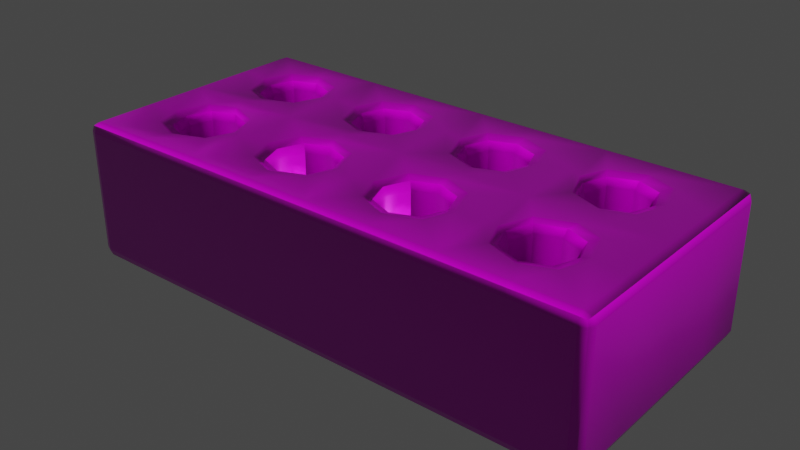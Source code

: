 # Source: Red_Holey_Brick.blend  (saved by Blender 3.1.7; exported with 4.5.12 LTS)
import bpy
from mathutils import Matrix  # noqa: F401  (used for matrix-valued properties, if any)

bpy.ops.wm.read_factory_settings(use_empty=True)
scene = bpy.context.scene
scene.name = 'Scene'

# ---- collections
col_collection = bpy.data.collections.new('Collection'); scene.collection.children.link(col_collection)

# ---- images (referenced by path relative to the original .blend; pixels are not part of the script)
import os
ASSET_DIR = os.environ.get("B2B_ASSET_DIR", "")  # directory of the original .blend (textures are referenced by path, not embedded)
HERE = os.path.dirname(os.path.abspath(__file__))  # packed textures are extracted next to this script under _unpacked/

def load_image(name, relpath, width, height, colorspace="sRGB"):
    """Load a texture the original file referenced (path relative to the .blend, or extracted next to this script)."""
    p = next((c for c in (os.path.join(HERE, relpath), os.path.join(ASSET_DIR, relpath)) if relpath and os.path.exists(c)), "")
    if p:
        img = bpy.data.images.load(p, check_existing=True)
        img.name = name
    else:  # same state as the original file: an image datablock whose file is absent (Cycles renders it pink)
        img = bpy.data.images.new(name, width, height)
        img.source = "FILE"
        img.filepath = "//" + (relpath or name)
    img.colorspace_settings.name = colorspace
    return img
img_red_holey_brick_metallic_png = load_image('Red_Holey_Brick_Metallic.png', 'Textures/Red_Holey_Brick_Metallic.png', 1024, 1024, 'sRGB')
img_red_holey_brick_normal_png = load_image('Red_Holey_Brick_Normal.png', 'Textures/Red_Holey_Brick_Normal.png', 1024, 1024, 'sRGB')
img_red_holey_brick_base_color_png = load_image('Red_Holey_Brick_Base_Color.png', 'Textures/Red_Holey_Brick_Base_Color.png', 1024, 1024, 'sRGB')
img_red_holey_brick_ao_png = load_image('Red_Holey_Brick_AO.png', 'Textures/Red_Holey_Brick_AO.png', 1024, 1024, 'sRGB')
img_red_holey_brick_roughness_png = load_image('Red_Holey_Brick_Roughness.png', 'Textures/Red_Holey_Brick_Roughness.png', 1024, 1024, 'sRGB')

# ---- materials (node trees are filled in below, after node groups)
mat_holey_clay_brick = bpy.data.materials.new('Holey_Clay_Brick')

# ---- material node trees
mat_holey_clay_brick.use_nodes = True; mat_holey_clay_brick.node_tree.nodes.clear()
_N = mat_holey_clay_brick.node_tree.nodes; _L = mat_holey_clay_brick.node_tree.links
n0 = _N.new('ShaderNodeBsdfPrincipled'); n0.name = 'Principled BSDF'; n0.location = (10, 300)
n0.distribution = 'GGX'
n0.subsurface_method = 'RANDOM_WALK_SKIN'
n0.inputs[3].default_value = 1.45
n0.inputs[27].default_value = (0.0, 0.0, 0.0, 1.0)
n0.inputs[28].default_value = 1.0
n1 = _N.new('ShaderNodeOutputMaterial'); n1.name = 'Material Output'; n1.location = (300, 300)
n2 = _N.new('ShaderNodeTexImage'); n2.name = 'Image Texture.002'; n2.location = (-647, -38)
n2.image = img_red_holey_brick_metallic_png
n3 = _N.new('ShaderNodeTexImage'); n3.name = 'Image Texture.004'; n3.location = (-377, -505)
n3.image = img_red_holey_brick_normal_png
n4 = _N.new('ShaderNodeNormalMap'); n4.name = 'Normal Map'; n4.location = (-177, -299)
n4.uv_map = 'UVMap'
n5 = _N.new('ShaderNodeMix'); n5.name = 'Mix'; n5.location = (-186, 317)
n5.data_type = 'RGBA'
n5.blend_type = 'MULTIPLY'
n6 = _N.new('ShaderNodeTexImage'); n6.name = 'Image Texture'; n6.location = (-652, 479)
n6.image = img_red_holey_brick_base_color_png
n7 = _N.new('ShaderNodeTexImage'); n7.name = 'Image Texture.001'; n7.location = (-652, 221)
n7.image = img_red_holey_brick_ao_png
n8 = _N.new('ShaderNodeTexImage'); n8.name = 'Image Texture.003'; n8.location = (-645, -316)
n8.image = img_red_holey_brick_roughness_png
_L.new(n0.outputs[0], n1.inputs[0])
_L.new(n3.outputs[0], n4.inputs[1])
_L.new(n4.outputs[0], n0.inputs[5])
_L.new(n8.outputs[0], n0.inputs[2])
_L.new(n2.outputs[0], n0.inputs[1])
_L.new(n7.outputs[0], n5.inputs[7])
_L.new(n6.outputs[0], n5.inputs[6])
_L.new(n5.outputs[2], n0.inputs[0])
n1.is_active_output = True

# ---- world
world_world = bpy.data.worlds.new('World'); scene.world = world_world
world_world.use_nodes = True; world_world.node_tree.nodes.clear()
_N = world_world.node_tree.nodes; _L = world_world.node_tree.links
n0 = _N.new('ShaderNodeOutputWorld'); n0.name = 'World Output'; n0.location = (300, 300)
n1 = _N.new('ShaderNodeBackground'); n1.name = 'Background'; n1.location = (10, 300)
n1.inputs[0].default_value = (0.05088, 0.05088, 0.05088, 1.0)
_L.new(n1.outputs[0], n0.inputs[0])
n0.is_active_output = True
world_world.color = (0.05088, 0.05088, 0.05088)
world_world.use_sun_shadow = False
world_world.sun_shadow_jitter_overblur = 0.0

# ---- meshes
me_cube_002 = bpy.data.meshes.new('Cube.002')
me_cube_002.from_pydata([(0.0, 0.0, 0.0325), (0.0, 0.0, -0.0325), (0.0625, 0.0, 0.0325), (0.0625, 0.0, -0.0325), (-0.0625, 0.0, -0.0325), (-0.0625, 0.0, 0.0325), (0.0, -0.03, 0.0325), (0.0, -0.03, -0.0325), (0.0625, -0.03, 0.0325), (0.0625, -0.03, -0.0325), (-0.0625, -0.03, -0.0325), (-0.0625, -0.03, 0.0325), (0.0, 0.03, 0.0325), (0.0, 0.03, -0.0325), (0.0625, 0.03, -0.0325), (0.0625, 0.03, 0.0325), (-0.0625, 0.03, 0.0325), (-0.0625, 0.03, -0.0325), (-0.09375, 0.0, -0.0325), (-0.09375, 0.0, 0.0325), (-0.03125, 0.0, 0.0325), (-0.03125, 0.0, -0.0325), (0.03125, 0.0, -0.0325), (0.03125, 0.0, 0.0325), (0.09375, 0.0, 0.0325), (0.09375, 0.0, -0.0325), (-0.1204, -0.05619, -0.0325), (-0.1207, -0.06, -0.02824), (-0.125, -0.05574, -0.02824), (-0.1205, -0.05888, -0.03126), (-0.1231, -0.05829, -0.0307), (-0.1238, -0.05875, -0.02824), (-0.1236, -0.05595, -0.03124), (-0.125, -0.05574, 0.02824), (-0.1207, -0.06, 0.02824), (-0.1204, -0.05619, 0.0325), (-0.1238, -0.05875, 0.02824), (-0.1231, -0.05829, 0.0307), (-0.1205, -0.05888, 0.03126), (-0.1236, -0.05595, 0.03124), (-0.125, 0.05574, -0.02824), (-0.1207, 0.06, -0.02824), (-0.1204, 0.05619, -0.0325), (-0.1238, 0.05875, -0.02824), (-0.1231, 0.05829, -0.0307), (-0.1205, 0.05888, -0.03126), (-0.1236, 0.05595, -0.03124), (-0.1204, 0.05619, 0.0325), (-0.1207, 0.06, 0.02824), (-0.125, 0.05574, 0.02824), (-0.1205, 0.05888, 0.03126), (-0.1231, 0.05829, 0.0307), (-0.1238, 0.05875, 0.02824), (-0.1236, 0.05595, 0.03124), (0.125, -0.05574, -0.02824), (0.1207, -0.06, -0.02824), (0.1204, -0.05621, -0.0325), (0.1238, -0.05875, -0.02824), (0.1231, -0.0583, -0.0307), (0.1205, -0.05888, -0.03126), (0.1236, -0.05596, -0.03124), (0.1204, -0.05621, 0.0325), (0.1207, -0.06, 0.02824), (0.125, -0.05574, 0.02824), (0.1205, -0.05888, 0.03126), (0.1231, -0.0583, 0.0307), (0.1238, -0.05875, 0.02824), (0.1236, -0.05596, 0.03124), (0.1207, 0.06, -0.02824), (0.125, 0.05574, -0.02824), (0.1204, 0.05621, -0.0325), (0.1238, 0.05875, -0.02824), (0.1231, 0.0583, -0.0307), (0.1236, 0.05596, -0.03124), (0.1205, 0.05888, -0.03126), (0.1204, 0.05621, 0.0325), (0.125, 0.05574, 0.02824), (0.1207, 0.06, 0.02824), (0.1236, 0.05596, 0.03124), (0.1231, 0.0583, 0.0307), (0.1238, 0.05875, 0.02824), (0.1205, 0.05888, 0.03126), (0.0, 0.05574, -0.0325), (0.0, 0.06, -0.02824), (0.0, 0.05875, -0.03125), (0.0, 0.05574, 0.0325), (0.0, 0.06, 0.02824), (0.0, 0.05875, 0.03125), (0.0, -0.05574, -0.0325), (0.0, -0.06, -0.02824), (0.0, -0.05875, -0.03125), (0.0, -0.05574, 0.0325), (0.0, -0.06, 0.02824), (0.0, -0.05875, 0.03125), (-0.1204, 0.0, -0.0325), (-0.125, 0.0, -0.02824), (-0.1237, 0.0, -0.03125), (-0.1204, 0.0, 0.0325), (-0.125, 0.0, 0.02824), (-0.1237, 0.0, 0.03125), (0.1204, 0.0, -0.0325), (0.125, 0.0, -0.02824), (0.1237, 0.0, -0.03125), (0.1204, 0.0, 0.0325), (0.125, 0.0, 0.02824), (0.1237, 0.0, 0.03125), (0.0625, 0.05574, 0.0325), (0.0625, 0.06, 0.02824), (0.0625, 0.05875, 0.03125), (0.0625, -0.05574, -0.0325), (0.0625, -0.06, -0.02824), (0.0625, -0.05875, -0.03125), (0.0625, 0.05574, -0.0325), (0.0625, 0.06, -0.02824), (0.0625, 0.05875, -0.03125), (0.0625, -0.05574, 0.0325), (0.0625, -0.06, 0.02824), (0.0625, -0.05875, 0.03125), (-0.0625, 0.05574, -0.0325), (-0.0625, 0.06, -0.02824), (-0.0625, 0.05875, -0.03125), (-0.0625, -0.05574, 0.0325), (-0.0625, -0.06, 0.02824), (-0.0625, -0.05875, 0.03125), (-0.0625, 0.05574, 0.0325), (-0.0625, 0.06, 0.02824), (-0.0625, 0.05875, 0.03125), (-0.0625, -0.05574, -0.0325), (-0.0625, -0.06, -0.02824), (-0.0625, -0.05875, -0.03125), (-0.125, -0.03, -0.02824), (-0.1204, -0.02922, -0.0325), (-0.1237, -0.02977, -0.03125), (0.125, -0.03, 0.02824), (0.1204, -0.02922, 0.0325), (0.1237, -0.02977, 0.03125), (-0.125, -0.03, 0.02824), (-0.1204, -0.02922, 0.0325), (-0.1237, -0.02977, 0.03125), (0.125, -0.03, -0.02824), (0.1204, -0.02922, -0.0325), (0.1237, -0.02977, -0.03125), (-0.125, 0.03, 0.02824), (-0.1204, 0.02922, 0.0325), (-0.1237, 0.02977, 0.03125), (0.125, 0.03, -0.02824), (0.1204, 0.02922, -0.0325), (0.1237, 0.02977, -0.03125), (-0.125, 0.03, -0.02824), (-0.1204, 0.02922, -0.0325), (-0.1237, 0.02977, -0.03125), (0.125, 0.03, 0.02824), (0.1204, 0.02922, 0.0325), (0.1237, 0.02977, 0.03125), (-0.09375, 0.06, -0.02824), (-0.09213, 0.05614, -0.0325), (-0.09327, 0.05887, -0.03125), (-0.09375, -0.06, 0.02824), (-0.09213, -0.05614, 0.0325), (-0.09327, -0.05887, 0.03125), (-0.09375, 0.06, 0.02824), (-0.09213, 0.05614, 0.0325), (-0.09327, 0.05887, 0.03125), (-0.09375, -0.06, -0.02824), (-0.09213, -0.05614, -0.0325), (-0.09327, -0.05887, -0.03125), (-0.03125, 0.06, 0.02824), (-0.03061, 0.05574, 0.0325), (-0.03106, 0.05875, 0.03125), (-0.03125, -0.06, -0.02824), (-0.03061, -0.05574, -0.0325), (-0.03106, -0.05875, -0.03125), (-0.03125, 0.06, -0.02824), (-0.03061, 0.05574, -0.0325), (-0.03106, 0.05875, -0.03125), (-0.03125, -0.06, 0.02824), (-0.03061, -0.05574, 0.0325), (-0.03106, -0.05875, 0.03125), (0.03125, 0.06, -0.02824), (0.0307, 0.05574, -0.0325), (0.03109, 0.05875, -0.03125), (0.03125, -0.06, 0.02824), (0.0307, -0.05574, 0.0325), (0.03109, -0.05875, 0.03125), (0.03125, 0.06, 0.02824), (0.0307, 0.05574, 0.0325), (0.03109, 0.05875, 0.03125), (0.03125, -0.06, -0.02824), (0.0307, -0.05574, -0.0325), (0.03109, -0.05875, -0.03125), (0.09375, 0.06, 0.02824), (0.09209, 0.05616, 0.0325), (0.09326, 0.05887, 0.03125), (0.09375, -0.06, -0.02824), (0.09209, -0.05616, -0.0325), (0.09326, -0.05887, -0.03125), (0.09375, 0.06, -0.02824), (0.09209, 0.05616, -0.0325), (0.09326, 0.05887, -0.03125), (0.09375, -0.06, 0.02824), (0.09209, -0.05616, 0.0325), (0.09326, -0.05887, 0.03125), (0.07478, -0.01564, -0.02708), (0.07281, -0.01313, -0.0325), (0.0742, -0.01491, -0.03091), (0.09497, -0.01564, -0.02708), (0.1004, -0.01229, -0.0325), (0.09657, -0.01466, -0.03091), (0.09497, -0.03549, -0.02708), (0.1007, -0.04016, -0.0325), (0.09665, -0.03686, -0.03091), (0.07478, -0.03549, -0.02708), (0.07222, -0.0397, -0.0325), (0.07403, -0.03672, -0.03091), (-0.075, -0.01564, 0.02708), (-0.07298, -0.01311, 0.0325), (-0.07441, -0.0149, 0.03091), (-0.0952, -0.01564, 0.02708), (-0.1006, -0.01227, 0.0325), (-0.09678, -0.01465, 0.03091), (-0.0952, -0.03549, 0.02708), (-0.1009, -0.04018, 0.0325), (-0.09687, -0.03686, 0.03091), (-0.075, -0.03549, 0.02708), (-0.07239, -0.03972, 0.0325), (-0.07423, -0.03672, 0.03091), (0.03869, -0.01564, 0.02708), (0.04352, -0.01246, 0.0325), (0.0401, -0.01471, 0.03091), (0.01849, -0.01564, 0.02708), (0.01494, -0.01264, 0.0325), (0.01745, -0.01476, 0.03091), (0.01444, -0.03992, 0.0325), (0.01849, -0.03549, 0.02708), (0.0173, -0.03678, 0.03091), (0.03869, -0.03549, 0.02708), (0.04395, -0.03996, 0.0325), (0.04023, -0.0368, 0.03091), (-0.03824, -0.01564, -0.02708), (-0.04317, -0.01246, -0.0325), (-0.03968, -0.01471, -0.03091), (-0.01805, -0.01564, -0.02708), (-0.01462, -0.01267, -0.0325), (-0.01704, -0.01477, -0.03091), (-0.01411, -0.0399, -0.0325), (-0.01805, -0.03549, -0.02708), (-0.01689, -0.03678, -0.03091), (-0.03824, -0.03549, -0.02708), (-0.04359, -0.03995, -0.0325), (-0.03981, -0.03679, -0.03091), (-0.03824, 0.03549, -0.02708), (-0.04359, 0.03995, -0.0325), (-0.03981, 0.03679, -0.03091), (-0.01805, 0.03549, -0.02708), (-0.01411, 0.0399, -0.0325), (-0.01689, 0.03678, -0.03091), (-0.01462, 0.01267, -0.0325), (-0.01805, 0.01564, -0.02708), (-0.01704, 0.01477, -0.03091), (-0.03824, 0.01564, -0.02708), (-0.04317, 0.01246, -0.0325), (-0.03968, 0.01471, -0.03091), (0.03869, 0.03549, 0.02708), (0.04395, 0.03996, 0.0325), (0.04023, 0.0368, 0.03091), (0.01849, 0.03549, 0.02708), (0.01444, 0.03992, 0.0325), (0.0173, 0.03678, 0.03091), (0.01494, 0.01264, 0.0325), (0.01849, 0.01564, 0.02708), (0.01745, 0.01476, 0.03091), (0.03869, 0.01564, 0.02708), (0.04352, 0.01246, 0.0325), (0.0401, 0.01471, 0.03091), (-0.075, 0.03549, 0.02708), (-0.07239, 0.03972, 0.0325), (-0.07423, 0.03672, 0.03091), (-0.0952, 0.03549, 0.02708), (-0.1009, 0.04018, 0.0325), (-0.09687, 0.03686, 0.03091), (-0.1006, 0.01227, 0.0325), (-0.0952, 0.01564, 0.02708), (-0.09678, 0.01465, 0.03091), (-0.075, 0.01564, 0.02708), (-0.07298, 0.01311, 0.0325), (-0.07441, 0.0149, 0.03091), (0.07478, 0.03549, -0.02708), (0.07222, 0.0397, -0.0325), (0.07403, 0.03672, -0.03091), (0.09497, 0.03549, -0.02708), (0.1007, 0.04016, -0.0325), (0.09665, 0.03686, -0.03091), (0.1004, 0.01229, -0.0325), (0.09497, 0.01564, -0.02708), (0.09657, 0.01466, -0.03091), (0.07478, 0.01564, -0.02708), (0.07281, 0.01313, -0.0325), (0.0742, 0.01491, -0.03091), (0.01849, 0.03549, -0.02708), (0.01444, 0.03992, -0.0325), (0.0173, 0.03678, -0.03091), (0.03869, 0.03549, -0.02708), (0.04395, 0.03996, -0.0325), (0.04023, 0.0368, -0.03091), (0.04352, 0.01246, -0.0325), (0.03869, 0.01564, -0.02708), (0.0401, 0.01471, -0.03091), (0.01849, 0.01564, -0.02708), (0.01494, 0.01264, -0.0325), (0.01745, 0.01476, -0.03091), (0.09497, 0.03549, 0.02708), (0.1007, 0.04016, 0.0325), (0.09665, 0.03686, 0.03091), (0.07478, 0.03549, 0.02708), (0.07222, 0.0397, 0.0325), (0.07403, 0.03672, 0.03091), (0.07281, 0.01313, 0.0325), (0.07478, 0.01564, 0.02708), (0.0742, 0.01491, 0.03091), (0.09497, 0.01564, 0.02708), (0.1004, 0.01229, 0.0325), (0.09657, 0.01466, 0.03091), (0.09497, -0.01564, 0.02708), (0.1004, -0.01229, 0.0325), (0.09657, -0.01466, 0.03091), (0.07478, -0.01564, 0.02708), (0.07281, -0.01313, 0.0325), (0.0742, -0.01491, 0.03091), (0.07222, -0.0397, 0.0325), (0.07478, -0.03549, 0.02708), (0.07403, -0.03672, 0.03091), (0.09497, -0.03549, 0.02708), (0.1007, -0.04016, 0.0325), (0.09665, -0.03686, 0.03091), (0.01849, -0.01564, -0.02708), (0.01494, -0.01264, -0.0325), (0.01745, -0.01476, -0.03091), (0.03869, -0.01564, -0.02708), (0.04352, -0.01246, -0.0325), (0.0401, -0.01471, -0.03091), (0.04395, -0.03996, -0.0325), (0.03869, -0.03549, -0.02708), (0.04023, -0.0368, -0.03091), (0.01849, -0.03549, -0.02708), (0.01444, -0.03992, -0.0325), (0.0173, -0.03678, -0.03091), (-0.01805, 0.03549, 0.02708), (-0.01411, 0.0399, 0.0325), (-0.01689, 0.03678, 0.03091), (-0.03824, 0.03549, 0.02708), (-0.04359, 0.03995, 0.0325), (-0.03981, 0.03679, 0.03091), (-0.04317, 0.01246, 0.0325), (-0.03824, 0.01564, 0.02708), (-0.03968, 0.01471, 0.03091), (-0.01805, 0.01564, 0.02708), (-0.01462, 0.01267, 0.0325), (-0.01704, 0.01477, 0.03091), (-0.0952, 0.03549, -0.02708), (-0.1009, 0.04018, -0.0325), (-0.09687, 0.03686, -0.03091), (-0.075, 0.03549, -0.02708), (-0.07239, 0.03972, -0.0325), (-0.07423, 0.03672, -0.03091), (-0.07298, 0.01311, -0.0325), (-0.075, 0.01564, -0.02708), (-0.07441, 0.0149, -0.03091), (-0.0952, 0.01564, -0.02708), (-0.1006, 0.01227, -0.0325), (-0.09678, 0.01465, -0.03091), (-0.0952, -0.01564, -0.02708), (-0.1006, -0.01227, -0.0325), (-0.09678, -0.01465, -0.03091), (-0.075, -0.01564, -0.02708), (-0.07298, -0.01311, -0.0325), (-0.07441, -0.0149, -0.03091), (-0.07239, -0.03972, -0.0325), (-0.075, -0.03549, -0.02708), (-0.07423, -0.03672, -0.03091), (-0.0952, -0.03549, -0.02708), (-0.1009, -0.04018, -0.0325), (-0.09687, -0.03686, -0.03091), (-0.01805, -0.01564, 0.02708), (-0.01462, -0.01267, 0.0325), (-0.01704, -0.01477, 0.03091), (-0.03824, -0.01564, 0.02708), (-0.04317, -0.01246, 0.0325), (-0.03968, -0.01471, 0.03091), (-0.04359, -0.03995, 0.0325), (-0.03824, -0.03549, 0.02708), (-0.03981, -0.03679, 0.03091), (-0.01805, -0.03549, 0.02708), (-0.01411, -0.0399, 0.0325), (-0.01689, -0.03678, 0.03091), (0.06746, -0.02742, -0.0325), (0.07105, -0.02556, -0.02708), (0.07, -0.02611, -0.03091), (0.1057, -0.02675, -0.0325), (0.0987, -0.02556, -0.02708), (0.1008, -0.02591, -0.03091), (-0.06762, -0.02741, 0.0325), (-0.07127, -0.02556, 0.02708), (-0.0702, -0.0261, 0.03091), (-0.1059, -0.02676, 0.0325), (-0.09892, -0.02556, 0.02708), (-0.101, -0.02591, 0.03091), (0.04886, -0.02699, 0.0325), (0.04241, -0.02556, 0.02708), (0.0443, -0.02598, 0.03091), (0.01476, -0.02556, 0.02708), (0.009562, -0.02713, 0.0325), (0.01324, -0.02602, 0.03091), (-0.0485, -0.02697, -0.0325), (-0.04197, -0.02556, -0.02708), (-0.04388, -0.02598, -0.03091), (-0.01432, -0.02556, -0.02708), (-0.009237, -0.02714, -0.0325), (-0.01283, -0.02602, -0.03091), (0.1057, -0.02675, 0.0325), (0.0987, -0.02556, 0.02708), (0.1008, -0.02591, 0.03091), (0.07105, -0.02556, 0.02708), (0.06746, -0.02742, 0.0325), (0.07, -0.02611, 0.03091), (0.009562, -0.02713, -0.0325), (0.01476, -0.02556, -0.02708), (0.01324, -0.02602, -0.03091), (0.04241, -0.02556, -0.02708), (0.04886, -0.02699, -0.0325), (0.0443, -0.02598, -0.03091), (-0.1059, -0.02676, -0.0325), (-0.09892, -0.02556, -0.02708), (-0.101, -0.02591, -0.03091), (-0.07127, -0.02556, -0.02708), (-0.06762, -0.02741, -0.0325), (-0.0702, -0.0261, -0.03091), (-0.009237, -0.02714, 0.0325), (-0.01432, -0.02556, 0.02708), (-0.01283, -0.02602, 0.03091), (-0.04197, -0.02556, 0.02708), (-0.0485, -0.02697, 0.0325), (-0.04388, -0.02598, 0.03091), (-0.0485, 0.02697, -0.0325), (-0.04197, 0.02556, -0.02708), (-0.04388, 0.02598, -0.03091), (-0.01432, 0.02556, -0.02708), (-0.009237, 0.02714, -0.0325), (-0.01283, 0.02602, -0.03091), (0.04886, 0.02699, 0.0325), (0.04241, 0.02556, 0.02708), (0.0443, 0.02598, 0.03091), (0.01476, 0.02556, 0.02708), (0.009562, 0.02713, 0.0325), (0.01324, 0.02602, 0.03091), (-0.06762, 0.02741, 0.0325), (-0.07127, 0.02556, 0.02708), (-0.0702, 0.0261, 0.03091), (-0.1059, 0.02676, 0.0325), (-0.09892, 0.02556, 0.02708), (-0.101, 0.02591, 0.03091), (0.06746, 0.02742, -0.0325), (0.07105, 0.02556, -0.02708), (0.07, 0.02611, -0.03091), (0.1057, 0.02675, -0.0325), (0.0987, 0.02556, -0.02708), (0.1008, 0.02591, -0.03091), (0.009562, 0.02713, -0.0325), (0.01476, 0.02556, -0.02708), (0.01324, 0.02602, -0.03091), (0.04241, 0.02556, -0.02708), (0.04886, 0.02699, -0.0325), (0.0443, 0.02598, -0.03091), (0.1057, 0.02675, 0.0325), (0.0987, 0.02556, 0.02708), (0.1008, 0.02591, 0.03091), (0.07105, 0.02556, 0.02708), (0.06746, 0.02742, 0.0325), (0.07, 0.02611, 0.03091), (-0.009237, 0.02714, 0.0325), (-0.01432, 0.02556, 0.02708), (-0.01283, 0.02602, 0.03091), (-0.04197, 0.02556, 0.02708), (-0.0485, 0.02697, 0.0325), (-0.04388, 0.02598, 0.03091), (-0.1059, 0.02676, -0.0325), (-0.09892, 0.02556, -0.02708), (-0.101, 0.02591, -0.03091), (-0.07127, 0.02556, -0.02708), (-0.06762, 0.02741, -0.0325), (-0.0702, 0.0261, -0.03091), (-0.08833, -0.007336, 0.0325), (-0.0851, -0.01172, 0.02708), (-0.08604, -0.01044, 0.03091), (-0.08763, -0.04544, 0.0325), (-0.0851, -0.03941, 0.02708), (-0.08584, -0.04117, 0.03091), (-0.08763, 0.04544, 0.0325), (-0.0851, 0.03941, 0.02708), (-0.08584, 0.04117, 0.03091), (-0.0851, 0.01172, 0.02708), (-0.08833, 0.007336, 0.0325), (-0.08604, 0.01044, 0.03091), (-0.08763, 0.04544, -0.0325), (-0.0851, 0.03941, -0.02708), (-0.08584, 0.04117, -0.03091), (-0.0851, 0.01172, -0.02708), (-0.08833, 0.007336, -0.0325), (-0.08604, 0.01044, -0.03091), (-0.08833, -0.007336, -0.0325), (-0.0851, -0.01172, -0.02708), (-0.08604, -0.01044, -0.03091), (-0.08763, -0.04544, -0.0325), (-0.0851, -0.03941, -0.02708), (-0.08584, -0.04117, -0.03091), (-0.0294, -0.006994, -0.0325), (-0.02814, -0.01172, -0.02708), (-0.02851, -0.01034, -0.03091), (-0.02908, -0.04563, -0.0325), (-0.02814, -0.03941, -0.02708), (-0.02842, -0.04123, -0.03091), (-0.02908, 0.04563, -0.0325), (-0.02814, 0.03941, -0.02708), (-0.02842, 0.04123, -0.03091), (-0.02814, 0.01172, -0.02708), (-0.0294, 0.006994, -0.0325), (-0.02851, 0.01034, -0.03091), (-0.02908, 0.04563, 0.0325), (-0.02814, 0.03941, 0.02708), (-0.02842, 0.04123, 0.03091), (-0.02814, 0.01172, 0.02708), (-0.0294, 0.006994, 0.0325), (-0.02851, 0.01034, 0.03091), (-0.0294, -0.006994, 0.0325), (-0.02814, -0.01172, 0.02708), (-0.02851, -0.01034, 0.03091), (-0.02908, -0.04563, 0.0325), (-0.02814, -0.03941, 0.02708), (-0.02842, -0.04123, 0.03091), (0.02967, -0.006973, 0.0325), (0.02859, -0.01172, 0.02708), (0.0289, -0.01033, 0.03091), (0.02939, -0.04564, 0.0325), (0.02859, -0.03941, 0.02708), (0.02882, -0.04123, 0.03091), (0.02939, 0.04564, 0.0325), (0.02859, 0.03941, 0.02708), (0.02882, 0.04123, 0.03091), (0.02859, 0.01172, 0.02708), (0.02967, 0.006973, 0.0325), (0.0289, 0.01033, 0.03091), (0.02939, 0.04564, -0.0325), (0.02859, 0.03941, -0.02708), (0.02882, 0.04123, -0.03091), (0.02859, 0.01172, -0.02708), (0.02967, 0.006973, -0.0325), (0.0289, 0.01033, -0.03091), (0.02967, -0.006973, -0.0325), (0.02859, -0.01172, -0.02708), (0.0289, -0.01033, -0.03091), (0.02939, -0.04564, -0.0325), (0.02859, -0.03941, -0.02708), (0.02882, -0.04123, -0.03091), (0.08817, -0.007362, -0.0325), (0.08487, -0.01172, -0.02708), (0.08584, -0.01044, -0.03091), (0.08747, -0.04542, -0.0325), (0.08487, -0.03941, -0.02708), (0.08563, -0.04117, -0.03091), (0.08747, 0.04542, -0.0325), (0.08487, 0.03941, -0.02708), (0.08563, 0.04117, -0.03091), (0.08487, 0.01172, -0.02708), (0.08817, 0.007362, -0.0325), (0.08584, 0.01044, -0.03091), (0.08747, 0.04542, 0.0325), (0.08487, 0.03941, 0.02708), (0.08563, 0.04117, 0.03091), (0.08487, 0.01172, 0.02708), (0.08817, 0.007362, 0.0325), (0.08584, 0.01044, 0.03091), (0.08817, -0.007362, 0.0325), (0.08487, -0.01172, 0.02708), (0.08584, -0.01044, 0.03091), (0.08747, -0.04542, 0.0325), (0.08487, -0.03941, 0.02708), (0.08563, -0.04117, 0.03091)], [], [(367, 485, 458, 281), (152, 75, 311, 472), (200, 61, 332, 583), (164, 26, 380, 511), (7, 88, 244, 416), (13, 82, 299, 466), (146, 100, 292, 463), (18, 94, 368, 506), (88, 7, 424, 344), (301, 469, 449, 262), (479, 346, 253, 445), (377, 512, 494, 223), (577, 319, 293, 571), (139, 133, 63, 54), (109, 188, 559, 340), (325, 421, 395, 202), (505, 367, 281, 499), (41, 48, 160, 154), (121, 176, 535, 388), (373, 433, 401, 214), (334, 557, 539, 229), (115, 200, 583, 328), (337, 427, 407, 226), (382, 533, 515, 241), (85, 167, 526, 347), (127, 164, 511, 376), (385, 439, 413, 238), (112, 14, 470, 302), (1, 21, 524, 256), (4, 17, 442, 260), (17, 4, 364, 488), (124, 16, 482, 350), (0, 23, 548, 268), (2, 15, 448, 272), (15, 2, 316, 476), (55, 62, 199, 193), (143, 97, 280, 457), (5, 16, 454, 284), (16, 5, 352, 482), (196, 190, 77, 68), (145, 151, 104, 101), (3, 14, 460, 296), (14, 3, 304, 470), (179, 112, 302, 550), (3, 22, 554, 304), (75, 191, 574, 311), (355, 479, 445, 257), (191, 106, 314, 574), (2, 24, 578, 316), (2, 8, 422, 326), (83, 86, 184, 178), (8, 115, 328, 422), (119, 125, 166, 172), (69, 76, 151, 145), (467, 298, 265, 451), (9, 109, 340, 428), (193, 199, 116, 110), (187, 181, 92, 89), (3, 9, 428, 338), (167, 124, 350, 526), (5, 20, 530, 352), (42, 155, 502, 359), (307, 467, 451, 269), (155, 118, 362, 502), (4, 18, 506, 364), (4, 10, 434, 374), (148, 142, 49, 40), (10, 127, 376, 434), (163, 157, 34, 27), (130, 136, 98, 95), (11, 121, 388, 440), (128, 122, 157, 163), (95, 98, 142, 148), (5, 11, 440, 386), (560, 343, 233, 542), (20, 5, 386, 532), (433, 377, 223, 401), (18, 4, 374, 508), (6, 91, 232, 410), (22, 3, 338, 556), (1, 22, 556, 335), (24, 2, 326, 580), (389, 536, 518, 247), (437, 382, 241, 415), (341, 560, 542, 235), (425, 334, 229, 409), (169, 175, 122, 128), (370, 509, 491, 217), (329, 584, 566, 211), (24, 103, 320, 578), (0, 20, 532, 383), (322, 581, 563, 205), (131, 94, 371, 430), (154, 160, 125, 119), (20, 0, 356, 530), (26, 131, 430, 380), (134, 103, 323, 418), (113, 107, 190, 196), (22, 1, 308, 554), (61, 134, 418, 332), (317, 577, 571, 295), (310, 575, 569, 289), (365, 505, 499, 283), (358, 503, 497, 277), (305, 553, 547, 271), (89, 92, 175, 169), (353, 529, 523, 259), (172, 166, 86, 83), (319, 473, 464, 293), (94, 18, 508, 371), (527, 349, 250, 521), (512, 379, 220, 494), (94, 149, 484, 368), (118, 17, 488, 362), (101, 104, 133, 139), (361, 487, 455, 274), (379, 431, 404, 220), (11, 5, 215, 400), (149, 42, 359, 484), (485, 358, 277, 458), (557, 337, 226, 539), (6, 0, 383, 436), (0, 12, 478, 356), (298, 551, 545, 265), (529, 355, 257, 523), (91, 6, 436, 392), (188, 88, 344, 559), (10, 4, 239, 412), (536, 391, 245, 518), (349, 481, 443, 250), (473, 310, 289, 464), (7, 1, 335, 424), (1, 13, 466, 308), (12, 85, 347, 478), (553, 307, 269, 547), (178, 184, 107, 113), (176, 91, 392, 535), (8, 2, 227, 406), (346, 527, 521, 253), (509, 373, 214, 491), (533, 385, 238, 515), (103, 24, 580, 323), (103, 152, 472, 320), (106, 15, 476, 314), (584, 331, 208, 566), (313, 475, 461, 286), (331, 419, 398, 208), (9, 3, 203, 394), (421, 329, 211, 395), (110, 116, 181, 187), (124, 161, 496, 275), (19, 5, 284, 500), (575, 313, 286, 569), (487, 365, 283, 455), (97, 19, 500, 280), (161, 47, 278, 496), (47, 143, 457, 278), (16, 124, 275, 454), (431, 370, 217, 404), (158, 121, 224, 493), (121, 11, 400, 224), (137, 35, 221, 403), (35, 158, 493, 221), (19, 97, 218, 490), (97, 137, 403, 218), (5, 19, 490, 215), (1, 7, 416, 242), (170, 127, 248, 517), (127, 10, 412, 248), (439, 389, 247, 413), (88, 170, 517, 244), (21, 1, 242, 514), (391, 437, 415, 245), (4, 21, 514, 239), (118, 173, 520, 251), (21, 4, 260, 524), (551, 301, 262, 545), (481, 353, 259, 443), (13, 1, 256, 446), (173, 82, 254, 520), (82, 13, 446, 254), (17, 118, 251, 442), (106, 185, 544, 263), (23, 2, 272, 548), (503, 361, 274, 497), (469, 305, 271, 449), (12, 0, 268, 452), (185, 85, 266, 544), (85, 12, 452, 266), (15, 106, 263, 448), (0, 6, 410, 230), (182, 115, 236, 541), (115, 8, 406, 236), (427, 341, 235, 407), (91, 182, 541, 232), (23, 0, 230, 538), (343, 425, 409, 233), (2, 23, 538, 227), (419, 322, 205, 398), (194, 109, 212, 565), (109, 9, 394, 212), (140, 56, 209, 397), (56, 194, 565, 209), (25, 100, 206, 562), (100, 140, 397, 206), (3, 25, 562, 203), (112, 197, 568, 287), (25, 3, 296, 572), (82, 179, 550, 299), (475, 317, 295, 461), (100, 25, 572, 292), (197, 70, 290, 568), (70, 146, 463, 290), (14, 112, 287, 460), (26, 29, 30, 32), (27, 31, 30, 29), (28, 32, 30, 31), (33, 36, 37, 39), (34, 38, 37, 36), (35, 39, 37, 38), (40, 43, 44, 46), (41, 45, 44, 43), (42, 46, 44, 45), (47, 50, 51, 53), (48, 52, 51, 50), (49, 53, 51, 52), (54, 57, 58, 60), (55, 59, 58, 57), (56, 60, 58, 59), (61, 64, 65, 67), (62, 66, 65, 64), (63, 67, 65, 66), (68, 71, 72, 74), (69, 73, 72, 71), (70, 74, 72, 73), (75, 78, 79, 81), (76, 80, 79, 78), (77, 81, 79, 80), (131, 26, 32, 132), (132, 32, 28, 130), (27, 34, 36, 31), (31, 36, 33, 28), (143, 47, 53, 144), (144, 53, 49, 142), (48, 41, 43, 52), (52, 43, 40, 49), (155, 42, 45, 156), (156, 45, 41, 154), (191, 75, 81, 192), (192, 81, 77, 190), (76, 69, 71, 80), (80, 71, 68, 77), (146, 70, 73, 147), (147, 73, 69, 145), (134, 61, 67, 135), (135, 67, 63, 133), (62, 55, 57, 66), (66, 57, 54, 63), (194, 56, 59, 195), (195, 59, 55, 193), (158, 35, 38, 159), (159, 38, 34, 157), (179, 82, 84, 180), (180, 84, 83, 178), (167, 85, 87, 168), (168, 87, 86, 166), (170, 88, 90, 171), (171, 90, 89, 169), (182, 91, 93, 183), (183, 93, 92, 181), (149, 94, 96, 150), (150, 96, 95, 148), (137, 97, 99, 138), (138, 99, 98, 136), (140, 100, 102, 141), (141, 102, 101, 139), (152, 103, 105, 153), (153, 105, 104, 151), (185, 106, 108, 186), (186, 108, 107, 184), (188, 109, 111, 189), (189, 111, 110, 187), (197, 112, 114, 198), (198, 114, 113, 196), (200, 115, 117, 201), (201, 117, 116, 199), (173, 118, 120, 174), (174, 120, 119, 172), (176, 121, 123, 177), (177, 123, 122, 175), (161, 124, 126, 162), (162, 126, 125, 160), (164, 127, 129, 165), (165, 129, 128, 163), (94, 131, 132, 96), (96, 132, 130, 95), (103, 134, 135, 105), (105, 135, 133, 104), (35, 137, 138, 39), (39, 138, 136, 33), (56, 140, 141, 60), (60, 141, 139, 54), (97, 143, 144, 99), (99, 144, 142, 98), (100, 146, 147, 102), (102, 147, 145, 101), (42, 149, 150, 46), (46, 150, 148, 40), (75, 152, 153, 78), (78, 153, 151, 76), (118, 155, 156, 120), (120, 156, 154, 119), (121, 158, 159, 123), (123, 159, 157, 122), (47, 161, 162, 50), (50, 162, 160, 48), (26, 164, 165, 29), (29, 165, 163, 27), (124, 167, 168, 126), (126, 168, 166, 125), (127, 170, 171, 129), (129, 171, 169, 128), (82, 173, 174, 84), (84, 174, 172, 83), (91, 176, 177, 93), (93, 177, 175, 92), (112, 179, 180, 114), (114, 180, 178, 113), (115, 182, 183, 117), (117, 183, 181, 116), (85, 185, 186, 87), (87, 186, 184, 86), (88, 188, 189, 90), (90, 189, 187, 89), (106, 191, 192, 108), (108, 192, 190, 107), (109, 194, 195, 111), (111, 195, 193, 110), (70, 197, 198, 74), (74, 198, 196, 68), (61, 200, 201, 64), (64, 201, 199, 62), (28, 33, 136, 130), (563, 202, 204, 564), (564, 204, 203, 562), (395, 211, 213, 396), (396, 213, 212, 394), (398, 205, 207, 399), (399, 207, 206, 397), (566, 208, 210, 567), (567, 210, 209, 565), (491, 214, 216, 492), (492, 216, 215, 490), (401, 223, 225, 402), (402, 225, 224, 400), (404, 217, 219, 405), (405, 219, 218, 403), (494, 220, 222, 495), (495, 222, 221, 493), (539, 226, 228, 540), (540, 228, 227, 538), (407, 235, 237, 408), (408, 237, 236, 406), (410, 232, 234, 411), (411, 234, 233, 409), (542, 233, 234, 543), (543, 234, 232, 541), (515, 238, 240, 516), (516, 240, 239, 514), (413, 247, 249, 414), (414, 249, 248, 412), (416, 244, 246, 417), (417, 246, 245, 415), (518, 245, 246, 519), (519, 246, 244, 517), (521, 250, 252, 522), (522, 252, 251, 520), (443, 259, 261, 444), (444, 261, 260, 442), (446, 256, 258, 447), (447, 258, 257, 445), (524, 260, 261, 525), (525, 261, 259, 523), (545, 262, 264, 546), (546, 264, 263, 544), (449, 271, 273, 450), (450, 273, 272, 448), (452, 268, 270, 453), (453, 270, 269, 451), (548, 272, 273, 549), (549, 273, 271, 547), (497, 274, 276, 498), (498, 276, 275, 496), (455, 283, 285, 456), (456, 285, 284, 454), (458, 277, 279, 459), (459, 279, 278, 457), (500, 284, 285, 501), (501, 285, 283, 499), (569, 286, 288, 570), (570, 288, 287, 568), (461, 295, 297, 462), (462, 297, 296, 460), (464, 289, 291, 465), (465, 291, 290, 463), (572, 296, 297, 573), (573, 297, 295, 571), (551, 298, 300, 552), (552, 300, 299, 550), (467, 307, 309, 468), (468, 309, 308, 466), (470, 304, 306, 471), (471, 306, 305, 469), (554, 308, 309, 555), (555, 309, 307, 553), (575, 310, 312, 576), (576, 312, 311, 574), (473, 319, 321, 474), (474, 321, 320, 472), (476, 316, 318, 477), (477, 318, 317, 475), (578, 320, 321, 579), (579, 321, 319, 577), (581, 322, 324, 582), (582, 324, 323, 580), (419, 331, 333, 420), (420, 333, 332, 418), (422, 328, 330, 423), (423, 330, 329, 421), (584, 329, 330, 585), (585, 330, 328, 583), (557, 334, 336, 558), (558, 336, 335, 556), (425, 343, 345, 426), (426, 345, 344, 424), (428, 340, 342, 429), (429, 342, 341, 427), (560, 341, 342, 561), (561, 342, 340, 559), (527, 346, 348, 528), (528, 348, 347, 526), (479, 355, 357, 480), (480, 357, 356, 478), (482, 352, 354, 483), (483, 354, 353, 481), (530, 356, 357, 531), (531, 357, 355, 529), (503, 358, 360, 504), (504, 360, 359, 502), (485, 367, 369, 486), (486, 369, 368, 484), (488, 364, 366, 489), (489, 366, 365, 487), (506, 368, 369, 507), (507, 369, 367, 505), (509, 370, 372, 510), (510, 372, 371, 508), (431, 379, 381, 432), (432, 381, 380, 430), (434, 376, 378, 435), (435, 378, 377, 433), (512, 377, 378, 513), (513, 378, 376, 511), (533, 382, 384, 534), (534, 384, 383, 532), (437, 391, 393, 438), (438, 393, 392, 436), (440, 388, 390, 441), (441, 390, 389, 439), (536, 389, 390, 537), (537, 390, 388, 535), (202, 395, 396, 204), (204, 396, 394, 203), (208, 398, 399, 210), (210, 399, 397, 209), (214, 401, 402, 216), (216, 402, 400, 215), (220, 404, 405, 222), (222, 405, 403, 221), (226, 407, 408, 228), (228, 408, 406, 227), (230, 410, 411, 231), (231, 411, 409, 229), (238, 413, 414, 240), (240, 414, 412, 239), (242, 416, 417, 243), (243, 417, 415, 241), (322, 419, 420, 324), (324, 420, 418, 323), (326, 422, 423, 327), (327, 423, 421, 325), (334, 425, 426, 336), (336, 426, 424, 335), (338, 428, 429, 339), (339, 429, 427, 337), (370, 431, 432, 372), (372, 432, 430, 371), (374, 434, 435, 375), (375, 435, 433, 373), (382, 437, 438, 384), (384, 438, 436, 383), (386, 440, 441, 387), (387, 441, 439, 385), (250, 443, 444, 252), (252, 444, 442, 251), (254, 446, 447, 255), (255, 447, 445, 253), (262, 449, 450, 264), (264, 450, 448, 263), (266, 452, 453, 267), (267, 453, 451, 265), (274, 455, 456, 276), (276, 456, 454, 275), (281, 458, 459, 282), (282, 459, 457, 280), (286, 461, 462, 288), (288, 462, 460, 287), (293, 464, 465, 294), (294, 465, 463, 292), (298, 467, 468, 300), (300, 468, 466, 299), (302, 470, 471, 303), (303, 471, 469, 301), (310, 473, 474, 312), (312, 474, 472, 311), (314, 476, 477, 315), (315, 477, 475, 313), (346, 479, 480, 348), (348, 480, 478, 347), (350, 482, 483, 351), (351, 483, 481, 349), (358, 485, 486, 360), (360, 486, 484, 359), (362, 488, 489, 363), (363, 489, 487, 361), (217, 491, 492, 219), (219, 492, 490, 218), (223, 494, 495, 225), (225, 495, 493, 224), (277, 497, 498, 279), (279, 498, 496, 278), (280, 500, 501, 282), (282, 501, 499, 281), (361, 503, 504, 363), (363, 504, 502, 362), (364, 506, 507, 366), (366, 507, 505, 365), (373, 509, 510, 375), (375, 510, 508, 374), (379, 512, 513, 381), (381, 513, 511, 380), (241, 515, 516, 243), (243, 516, 514, 242), (247, 518, 519, 249), (249, 519, 517, 248), (253, 521, 522, 255), (255, 522, 520, 254), (256, 524, 525, 258), (258, 525, 523, 257), (349, 527, 528, 351), (351, 528, 526, 350), (352, 530, 531, 354), (354, 531, 529, 353), (385, 533, 534, 387), (387, 534, 532, 386), (391, 536, 537, 393), (393, 537, 535, 392), (229, 539, 540, 231), (231, 540, 538, 230), (235, 542, 543, 237), (237, 543, 541, 236), (265, 545, 546, 267), (267, 546, 544, 266), (268, 548, 549, 270), (270, 549, 547, 269), (301, 551, 552, 303), (303, 552, 550, 302), (304, 554, 555, 306), (306, 555, 553, 305), (337, 557, 558, 339), (339, 558, 556, 338), (343, 560, 561, 345), (345, 561, 559, 344), (205, 563, 564, 207), (207, 564, 562, 206), (211, 566, 567, 213), (213, 567, 565, 212), (289, 569, 570, 291), (291, 570, 568, 290), (292, 572, 573, 294), (294, 573, 571, 293), (313, 575, 576, 315), (315, 576, 574, 314), (316, 578, 579, 318), (318, 579, 577, 317), (325, 581, 582, 327), (327, 582, 580, 326), (331, 584, 585, 333), (333, 585, 583, 332), (581, 325, 202, 563)])
me_cube_002.polygons.foreach_set('use_smooth', [True] * 600)
_uv = me_cube_002.uv_layers.new(name='UVMap')
_uv.uv.foreach_set('vector', [0.0118, 0.823, 0.03199, 0.823, 0.03199, 0.9332, 0.0118, 0.9332, 0.4612, 0.02117, 0.5161, 0.02126, 0.4834, 0.06124, 0.4562, 0.05099, 0.2874, 0.07877, 0.2873, 0.02126, 0.32, 0.06124, 0.3093, 0.08818, 0.01965, 0.0787, 0.01956, 0.02123, 0.05214, 0.06084, 0.04143, 0.08785, 0.07285, 0.2662, 0.02048, 0.2662, 0.0527, 0.2375, 0.07868, 0.2474, 0.195, 0.2662, 0.2473, 0.2662, 0.2151, 0.2956, 0.1891, 0.2856, 0.1934, 0.5112, 0.1339, 0.5112, 0.1589, 0.4706, 0.1883, 0.4814, 0.1339, 0.07539, 0.1339, 0.02112, 0.1589, 0.06141, 0.1488, 0.08642, 0.02048, 0.2662, 0.07285, 0.2662, 0.0787, 0.2856, 0.05267, 0.2956, 0.8592, 0.02283, 0.8794, 0.02283, 0.8794, 0.1331, 0.8592, 0.1331, 0.8794, 0.2889, 0.8592, 0.2889, 0.8592, 0.1787, 0.8794, 0.1787, 0.6768, 0.7111, 0.6974, 0.7111, 0.6974, 0.8213, 0.6768, 0.8213, 0.6327, 0.8213, 0.6121, 0.8213, 0.6121, 0.7111, 0.6327, 0.7111, 0.1354, 0.6052, 0.02048, 0.6052, 0.02048, 0.5528, 0.1354, 0.5528, 0.02048, 0.3934, 0.02048, 0.3287, 0.04101, 0.326, 0.05258, 0.3556, 0.9113, 0.6654, 0.8911, 0.6654, 0.8911, 0.5552, 0.9113, 0.5552, 0.8268, 0.5552, 0.8473, 0.5552, 0.8473, 0.6654, 0.8268, 0.6654, 0.8269, 0.5119, 0.712, 0.5119, 0.712, 0.457, 0.8269, 0.457, 0.2883, 0.3934, 0.2883, 0.3285, 0.3089, 0.3254, 0.3204, 0.3549, 0.9232, 0.1787, 0.9433, 0.1787, 0.9433, 0.2889, 0.9232, 0.2889, 0.4827, 0.5552, 0.5033, 0.5552, 0.5033, 0.6654, 0.4827, 0.6654, 0.2883, 0.139, 0.2874, 0.07877, 0.3093, 0.08818, 0.3209, 0.1192, 0.9349, 0.7111, 0.9551, 0.7111, 0.9551, 0.8213, 0.9349, 0.8213, 0.4294, 0.6654, 0.4088, 0.6654, 0.4088, 0.5552, 0.4294, 0.5552, 0.5151, 0.2662, 0.5151, 0.3285, 0.4946, 0.3254, 0.4829, 0.2949, 0.02048, 0.139, 0.01965, 0.0787, 0.04143, 0.08785, 0.05308, 0.1189, 0.3236, 0.8669, 0.3437, 0.8669, 0.3437, 0.9772, 0.3236, 0.9772, 0.2473, 0.3934, 0.195, 0.3934, 0.1888, 0.3656, 0.2152, 0.3556, 0.1339, 0.2662, 0.1339, 0.2026, 0.1481, 0.2064, 0.1597, 0.2364, 0.1339, 0.139, 0.195, 0.139, 0.1888, 0.1675, 0.1593, 0.1783, 0.195, 0.139, 0.1339, 0.139, 0.1606, 0.1177, 0.1897, 0.1286, 0.5151, 0.3934, 0.4628, 0.3934, 0.4566, 0.3649, 0.483, 0.3549, 0.4017, 0.2662, 0.4017, 0.2026, 0.4159, 0.2058, 0.4274, 0.2358, 0.4017, 0.139, 0.4628, 0.139, 0.4566, 0.1667, 0.4271, 0.1776, 0.4628, 0.139, 0.4017, 0.139, 0.4284, 0.118, 0.4575, 0.1289, 0.671, 0.5119, 0.5561, 0.5119, 0.5561, 0.457, 0.671, 0.457, 0.4612, 0.5112, 0.4017, 0.5112, 0.4267, 0.471, 0.4562, 0.4818, 0.4017, 0.3934, 0.4628, 0.3934, 0.4575, 0.4038, 0.4284, 0.4147, 0.4628, 0.3934, 0.4017, 0.3934, 0.4271, 0.354, 0.4566, 0.3649, 0.8269, 0.07539, 0.712, 0.07539, 0.712, 0.02048, 0.8269, 0.02048, 0.1354, 0.7273, 0.02048, 0.7273, 0.02048, 0.6663, 0.1354, 0.6663, 0.1339, 0.3934, 0.195, 0.3934, 0.1897, 0.4035, 0.1606, 0.4144, 0.195, 0.3934, 0.1339, 0.3934, 0.1593, 0.3548, 0.1888, 0.3656, 0.2473, 0.3287, 0.2473, 0.3934, 0.2152, 0.3556, 0.2268, 0.326, 0.1339, 0.3934, 0.1339, 0.3298, 0.1481, 0.3266, 0.1593, 0.3548, 0.5161, 0.02126, 0.516, 0.07877, 0.4941, 0.08818, 0.4834, 0.06124, 0.8996, 0.2889, 0.8794, 0.2889, 0.8794, 0.1787, 0.8996, 0.1787, 0.516, 0.07877, 0.5151, 0.139, 0.4825, 0.1192, 0.4941, 0.08818, 0.4017, 0.139, 0.4017, 0.07539, 0.4167, 0.08674, 0.4284, 0.118, 0.4017, 0.139, 0.3407, 0.139, 0.3459, 0.1289, 0.375, 0.118, 0.8269, 0.2662, 0.712, 0.2662, 0.712, 0.2026, 0.8269, 0.2026, 0.3407, 0.139, 0.2883, 0.139, 0.3209, 0.1192, 0.3459, 0.1289, 0.8269, 0.3934, 0.712, 0.3934, 0.712, 0.3298, 0.8269, 0.3298, 0.1354, 0.7797, 0.02048, 0.7797, 0.02048, 0.7273, 0.1354, 0.7273, 0.8794, 0.3346, 0.8996, 0.3346, 0.8996, 0.4448, 0.8794, 0.4448, 0.07285, 0.3934, 0.02048, 0.3934, 0.05258, 0.3556, 0.07898, 0.3656, 0.671, 0.457, 0.5561, 0.457, 0.5561, 0.3934, 0.671, 0.3934, 0.671, 0.3298, 0.5561, 0.3298, 0.5561, 0.2662, 0.671, 0.2662, 0.1339, 0.3934, 0.07285, 0.3934, 0.07898, 0.3656, 0.1085, 0.3548, 0.5151, 0.3285, 0.5151, 0.3934, 0.483, 0.3549, 0.4946, 0.3254, 0.4017, 0.3934, 0.4017, 0.3298, 0.4159, 0.326, 0.4271, 0.354, 0.2483, 0.02123, 0.2482, 0.0787, 0.2264, 0.08785, 0.2157, 0.06084, 0.8592, 0.3346, 0.8794, 0.3346, 0.8794, 0.4448, 0.8592, 0.4448, 0.2482, 0.0787, 0.2473, 0.139, 0.2147, 0.1189, 0.2264, 0.08785, 0.1339, 0.139, 0.1339, 0.07539, 0.1488, 0.08642, 0.1606, 0.1177, 0.1339, 0.139, 0.07285, 0.139, 0.07812, 0.1286, 0.1072, 0.1177, 0.2913, 0.6052, 0.1764, 0.6052, 0.1764, 0.5528, 0.2913, 0.5528, 0.07285, 0.139, 0.02048, 0.139, 0.05308, 0.1189, 0.07812, 0.1286, 0.671, 0.07539, 0.5561, 0.07539, 0.5561, 0.02048, 0.671, 0.02048, 0.2913, 0.7273, 0.1764, 0.7273, 0.1764, 0.6663, 0.2913, 0.6663, 0.3407, 0.3934, 0.2883, 0.3934, 0.3204, 0.3549, 0.3468, 0.3649, 0.671, 0.139, 0.5561, 0.139, 0.5561, 0.07539, 0.671, 0.07539, 0.2913, 0.6663, 0.1764, 0.6663, 0.1764, 0.6052, 0.2913, 0.6052, 0.4017, 0.3934, 0.3407, 0.3934, 0.3468, 0.3649, 0.3763, 0.354, 0.7621, 0.5552, 0.7826, 0.5552, 0.7826, 0.6654, 0.7621, 0.6654, 0.4017, 0.3298, 0.4017, 0.3934, 0.3763, 0.354, 0.3875, 0.326, 0.9433, 0.1787, 0.9635, 0.1787, 0.9635, 0.2889, 0.9433, 0.2889, 0.1339, 0.07539, 0.1339, 0.139, 0.1072, 0.1177, 0.119, 0.08642, 0.3407, 0.2662, 0.2883, 0.2662, 0.3205, 0.2368, 0.3465, 0.2467, 0.1339, 0.3298, 0.1339, 0.3934, 0.1085, 0.3548, 0.1197, 0.3266, 0.1339, 0.2662, 0.1339, 0.3298, 0.1197, 0.3266, 0.1082, 0.2966, 0.4017, 0.07539, 0.4017, 0.139, 0.375, 0.118, 0.3867, 0.08674, 0.5885, 0.6654, 0.568, 0.6654, 0.568, 0.5552, 0.5885, 0.5552, 0.9551, 0.6654, 0.9349, 0.6654, 0.9349, 0.5552, 0.9551, 0.5552, 0.7415, 0.5552, 0.7621, 0.5552, 0.7621, 0.6654, 0.7415, 0.6654, 0.4084, 0.9772, 0.3883, 0.9772, 0.3883, 0.8669, 0.4084, 0.8669, 0.671, 0.2026, 0.5561, 0.2026, 0.5561, 0.139, 0.671, 0.139, 0.8062, 0.7111, 0.8268, 0.7111, 0.8268, 0.8213, 0.8062, 0.8213, 0.5885, 0.8213, 0.568, 0.8213, 0.568, 0.7111, 0.5885, 0.7111, 0.4017, 0.07539, 0.4017, 0.02115, 0.4267, 0.06181, 0.4167, 0.08674, 0.4017, 0.2662, 0.4017, 0.3298, 0.3875, 0.326, 0.3759, 0.2959, 0.3647, 0.8213, 0.3441, 0.8213, 0.3441, 0.7111, 0.3647, 0.7111, 0.07444, 0.02115, 0.1339, 0.02112, 0.1089, 0.06141, 0.07945, 0.05058, 0.8269, 0.457, 0.712, 0.457, 0.712, 0.3934, 0.8269, 0.3934, 0.4017, 0.3298, 0.4017, 0.2662, 0.4275, 0.2959, 0.4159, 0.326, 0.01956, 0.02123, 0.07444, 0.02115, 0.07945, 0.05058, 0.05214, 0.06084, 0.3422, 0.02117, 0.4017, 0.02115, 0.3767, 0.06181, 0.3473, 0.05099, 0.8269, 0.139, 0.712, 0.139, 0.712, 0.07539, 0.8269, 0.07539, 0.1339, 0.3298, 0.1339, 0.2662, 0.1596, 0.2966, 0.1481, 0.3266, 0.2873, 0.02126, 0.3422, 0.02117, 0.3473, 0.05099, 0.32, 0.06124, 0.6532, 0.8213, 0.6327, 0.8213, 0.6327, 0.7111, 0.6532, 0.7111, 0.4294, 0.8213, 0.4088, 0.8213, 0.4088, 0.7111, 0.4294, 0.7111, 0.8062, 0.5552, 0.8268, 0.5552, 0.8268, 0.6654, 0.8062, 0.6654, 0.7415, 0.7111, 0.7621, 0.7111, 0.7621, 0.8213, 0.7415, 0.8213, 0.4941, 0.8213, 0.4735, 0.8213, 0.4735, 0.7111, 0.4941, 0.7111, 0.671, 0.2662, 0.5561, 0.2662, 0.5561, 0.2026, 0.671, 0.2026, 0.6532, 0.6654, 0.6327, 0.6654, 0.6327, 0.5552, 0.6532, 0.5552, 0.8269, 0.3298, 0.712, 0.3298, 0.712, 0.2662, 0.8269, 0.2662, 0.1162, 0.9332, 0.09598, 0.9332, 0.09598, 0.823, 0.1162, 0.823, 0.1339, 0.02112, 0.1339, 0.07539, 0.119, 0.08642, 0.1089, 0.06141, 0.3441, 0.6654, 0.3236, 0.6654, 0.3236, 0.5552, 0.3441, 0.5552, 0.6974, 0.7111, 0.7179, 0.7111, 0.7179, 0.8213, 0.6974, 0.8213, 0.1339, 0.02112, 0.1934, 0.02115, 0.1884, 0.05058, 0.1589, 0.06141, 0.2473, 0.139, 0.195, 0.139, 0.1897, 0.1286, 0.2147, 0.1189, 0.1354, 0.6663, 0.02048, 0.6663, 0.02048, 0.6052, 0.1354, 0.6052, 0.8709, 0.7111, 0.8911, 0.7111, 0.8911, 0.8213, 0.8709, 0.8213, 0.1677, 0.823, 0.1879, 0.823, 0.1879, 0.9332, 0.1677, 0.9332, 0.3407, 0.3934, 0.4017, 0.3934, 0.375, 0.4147, 0.3459, 0.4038, 0.1934, 0.02115, 0.2483, 0.02123, 0.2157, 0.06084, 0.1884, 0.05058, 0.03199, 0.823, 0.05219, 0.823, 0.05219, 0.9332, 0.03199, 0.9332, 0.5033, 0.5552, 0.5238, 0.5552, 0.5238, 0.6654, 0.5033, 0.6654, 0.3407, 0.2662, 0.4017, 0.2662, 0.3759, 0.2959, 0.3465, 0.285, 0.4017, 0.2662, 0.4628, 0.2662, 0.4569, 0.285, 0.4275, 0.2959, 0.6768, 0.5552, 0.6974, 0.5552, 0.6974, 0.6654, 0.6768, 0.6654, 0.6327, 0.6654, 0.6121, 0.6654, 0.6121, 0.5552, 0.6327, 0.5552, 0.2883, 0.2662, 0.3407, 0.2662, 0.3465, 0.285, 0.3205, 0.2949, 0.02048, 0.3287, 0.02048, 0.2662, 0.05267, 0.2956, 0.04101, 0.326, 0.07285, 0.139, 0.1339, 0.139, 0.1085, 0.1783, 0.07901, 0.1675, 0.568, 0.6654, 0.5474, 0.6654, 0.5474, 0.5552, 0.568, 0.5552, 0.9635, 0.1331, 0.9433, 0.1331, 0.9433, 0.02283, 0.9635, 0.02283, 0.09598, 0.9332, 0.07579, 0.9332, 0.07579, 0.823, 0.09598, 0.823, 0.07285, 0.2662, 0.1339, 0.2662, 0.1082, 0.2966, 0.0787, 0.2856, 0.1339, 0.2662, 0.195, 0.2662, 0.1891, 0.2856, 0.1596, 0.2966, 0.4628, 0.2662, 0.5151, 0.2662, 0.4829, 0.2949, 0.4569, 0.285, 0.4735, 0.8213, 0.4529, 0.8213, 0.4529, 0.7111, 0.4735, 0.7111, 0.8269, 0.2026, 0.712, 0.2026, 0.712, 0.139, 0.8269, 0.139, 0.2883, 0.3285, 0.2883, 0.2662, 0.3205, 0.2949, 0.3089, 0.3254, 0.3407, 0.139, 0.4017, 0.139, 0.3763, 0.1776, 0.3468, 0.1667, 0.3647, 0.6654, 0.3441, 0.6654, 0.3441, 0.5552, 0.3647, 0.5552, 0.8268, 0.7111, 0.8473, 0.7111, 0.8473, 0.8213, 0.8268, 0.8213, 0.4088, 0.6654, 0.3883, 0.6654, 0.3883, 0.5552, 0.4088, 0.5552, 0.4017, 0.02115, 0.4017, 0.07539, 0.3867, 0.08674, 0.3767, 0.06181, 0.4017, 0.02115, 0.4612, 0.02117, 0.4562, 0.05099, 0.4267, 0.06181, 0.5151, 0.139, 0.4628, 0.139, 0.4575, 0.1289, 0.4825, 0.1192, 0.568, 0.8213, 0.5474, 0.8213, 0.5474, 0.7111, 0.568, 0.7111, 0.2721, 0.9332, 0.2519, 0.9332, 0.2519, 0.823, 0.2721, 0.823, 0.9635, 0.4448, 0.9433, 0.4448, 0.9433, 0.3346, 0.9635, 0.3346, 0.07285, 0.3934, 0.1339, 0.3934, 0.1072, 0.4144, 0.07809, 0.4035, 0.8911, 0.6654, 0.8709, 0.6654, 0.8709, 0.5552, 0.8911, 0.5552, 0.671, 0.3934, 0.5561, 0.3934, 0.5561, 0.3298, 0.671, 0.3298, 0.5151, 0.3934, 0.516, 0.4537, 0.4942, 0.4445, 0.4825, 0.4135, 0.4017, 0.457, 0.4017, 0.3934, 0.4284, 0.4147, 0.4166, 0.446, 0.4088, 0.8213, 0.3883, 0.8213, 0.3883, 0.7111, 0.4088, 0.7111, 0.8911, 0.7111, 0.9113, 0.7111, 0.9113, 0.8213, 0.8911, 0.8213, 0.4017, 0.5112, 0.4017, 0.457, 0.4166, 0.446, 0.4267, 0.471, 0.516, 0.4537, 0.5161, 0.5111, 0.4835, 0.4715, 0.4942, 0.4445, 0.5161, 0.5111, 0.4612, 0.5112, 0.4562, 0.4818, 0.4835, 0.4715, 0.4628, 0.3934, 0.5151, 0.3934, 0.4825, 0.4135, 0.4575, 0.4038, 0.1879, 0.823, 0.2081, 0.823, 0.2081, 0.9332, 0.1879, 0.9332, 0.2875, 0.4537, 0.2883, 0.3934, 0.3209, 0.4135, 0.3092, 0.4445, 0.2883, 0.3934, 0.3407, 0.3934, 0.3459, 0.4038, 0.3209, 0.4135, 0.3422, 0.5112, 0.2874, 0.5111, 0.3199, 0.4715, 0.3473, 0.4818, 0.2874, 0.5111, 0.2875, 0.4537, 0.3092, 0.4445, 0.3199, 0.4715, 0.4017, 0.457, 0.4017, 0.5112, 0.3767, 0.471, 0.3868, 0.446, 0.4017, 0.5112, 0.3422, 0.5112, 0.3473, 0.4818, 0.3767, 0.471, 0.4017, 0.3934, 0.4017, 0.457, 0.3868, 0.446, 0.375, 0.4147, 0.1339, 0.2662, 0.07285, 0.2662, 0.07868, 0.2474, 0.1081, 0.2364, 0.02048, 0.2039, 0.02048, 0.139, 0.0526, 0.1775, 0.04105, 0.207, 0.02048, 0.139, 0.07285, 0.139, 0.07901, 0.1675, 0.0526, 0.1775, 0.3437, 0.8669, 0.3639, 0.8669, 0.3639, 0.9772, 0.3437, 0.9772, 0.02048, 0.2662, 0.02048, 0.2039, 0.04105, 0.207, 0.0527, 0.2375, 0.1339, 0.2026, 0.1339, 0.2662, 0.1081, 0.2364, 0.1197, 0.2064, 0.9753, 0.6654, 0.9551, 0.6654, 0.9551, 0.5552, 0.9753, 0.5552, 0.1339, 0.139, 0.1339, 0.2026, 0.1197, 0.2064, 0.1085, 0.1783, 0.2473, 0.139, 0.2473, 0.2039, 0.2268, 0.207, 0.2152, 0.1775, 0.1339, 0.2026, 0.1339, 0.139, 0.1593, 0.1783, 0.1481, 0.2064, 0.6974, 0.5552, 0.7179, 0.5552, 0.7179, 0.6654, 0.6974, 0.6654, 0.9433, 0.1331, 0.9232, 0.1331, 0.9232, 0.02283, 0.9433, 0.02283, 0.195, 0.2662, 0.1339, 0.2662, 0.1597, 0.2364, 0.1891, 0.2474, 0.2473, 0.2039, 0.2473, 0.2662, 0.2151, 0.2375, 0.2268, 0.207, 0.2473, 0.2662, 0.195, 0.2662, 0.1891, 0.2474, 0.2151, 0.2375, 0.195, 0.139, 0.2473, 0.139, 0.2152, 0.1775, 0.1888, 0.1675, 0.5151, 0.139, 0.5151, 0.2037, 0.4946, 0.2064, 0.483, 0.1767, 0.4017, 0.2026, 0.4017, 0.139, 0.4271, 0.1776, 0.4159, 0.2058, 0.7621, 0.7111, 0.7826, 0.7111, 0.7826, 0.8213, 0.7621, 0.8213, 0.8794, 0.02283, 0.8996, 0.02283, 0.8996, 0.1331, 0.8794, 0.1331, 0.4628, 0.2662, 0.4017, 0.2662, 0.4274, 0.2358, 0.4569, 0.2467, 0.5151, 0.2037, 0.5151, 0.2662, 0.4829, 0.2368, 0.4946, 0.2064, 0.5151, 0.2662, 0.4628, 0.2662, 0.4569, 0.2467, 0.4829, 0.2368, 0.4628, 0.139, 0.5151, 0.139, 0.483, 0.1767, 0.4566, 0.1667, 0.4017, 0.2662, 0.3407, 0.2662, 0.3465, 0.2467, 0.376, 0.2358, 0.2883, 0.2037, 0.2883, 0.139, 0.3204, 0.1767, 0.3088, 0.2064, 0.2883, 0.139, 0.3407, 0.139, 0.3468, 0.1667, 0.3204, 0.1767, 0.9551, 0.7111, 0.9753, 0.7111, 0.9753, 0.8213, 0.9551, 0.8213, 0.2883, 0.2662, 0.2883, 0.2037, 0.3088, 0.2064, 0.3205, 0.2368, 0.4017, 0.2026, 0.4017, 0.2662, 0.376, 0.2358, 0.3875, 0.2058, 0.4286, 0.9772, 0.4084, 0.9772, 0.4084, 0.8669, 0.4286, 0.8669, 0.4017, 0.139, 0.4017, 0.2026, 0.3875, 0.2058, 0.3763, 0.1776, 0.9433, 0.4448, 0.9232, 0.4448, 0.9232, 0.3346, 0.9433, 0.3346, 0.01962, 0.4536, 0.02048, 0.3934, 0.05311, 0.4132, 0.04147, 0.4442, 0.02048, 0.3934, 0.07285, 0.3934, 0.07809, 0.4035, 0.05311, 0.4132, 0.07443, 0.5112, 0.01952, 0.5111, 0.05216, 0.4711, 0.07946, 0.4814, 0.01952, 0.5111, 0.01962, 0.4536, 0.04147, 0.4442, 0.05216, 0.4711, 0.1339, 0.457, 0.1339, 0.5112, 0.1089, 0.4706, 0.1189, 0.4456, 0.1339, 0.5112, 0.07443, 0.5112, 0.07946, 0.4814, 0.1089, 0.4706, 0.1339, 0.3934, 0.1339, 0.457, 0.1189, 0.4456, 0.1072, 0.4144, 0.2473, 0.3934, 0.2482, 0.4536, 0.2263, 0.4442, 0.2147, 0.4132, 0.1339, 0.457, 0.1339, 0.3934, 0.1606, 0.4144, 0.1489, 0.4456, 0.2473, 0.2662, 0.2473, 0.3287, 0.2268, 0.326, 0.2151, 0.2956, 0.2519, 0.9332, 0.2317, 0.9332, 0.2317, 0.823, 0.2519, 0.823, 0.1339, 0.5112, 0.1339, 0.457, 0.1489, 0.4456, 0.1589, 0.4706, 0.2482, 0.4536, 0.2483, 0.5111, 0.2156, 0.4711, 0.2263, 0.4442, 0.2483, 0.5111, 0.1934, 0.5112, 0.1883, 0.4814, 0.2156, 0.4711, 0.195, 0.3934, 0.2473, 0.3934, 0.2147, 0.4132, 0.1897, 0.4035, 0.01956, 0.02123, 0.0118, 0.02087, 0.0118, 0.01563, 0.02003, 0.0118, 0.671, 0.02048, 0.671, 0.0118, 0.676, 0.0118, 0.6797, 0.02087, 0.2913, 0.7797, 0.3, 0.7801, 0.3, 0.7849, 0.2913, 0.7884, 0.1764, 0.7797, 0.1764, 0.7884, 0.1713, 0.7884, 0.1677, 0.7801, 0.5561, 0.02048, 0.5474, 0.02087, 0.5474, 0.01563, 0.5561, 0.0118, 0.2874, 0.5111, 0.2878, 0.5206, 0.2831, 0.5206, 0.2796, 0.5115, 0.2913, 0.5528, 0.2913, 0.5442, 0.2963, 0.5442, 0.3, 0.5524, 0.8269, 0.5119, 0.8356, 0.5115, 0.8356, 0.5167, 0.8269, 0.5206, 0.2483, 0.02123, 0.2478, 0.0118, 0.2525, 0.0118, 0.256, 0.02087, 0.5161, 0.5111, 0.5238, 0.5115, 0.5238, 0.5167, 0.5156, 0.5206, 0.712, 0.5119, 0.712, 0.5206, 0.707, 0.5206, 0.7033, 0.5115, 0.1764, 0.5528, 0.1677, 0.5524, 0.1677, 0.5476, 0.1764, 0.5442, 0.1354, 0.5528, 0.1354, 0.5442, 0.1404, 0.5442, 0.1441, 0.5524, 0.671, 0.5119, 0.6797, 0.5115, 0.6797, 0.5167, 0.671, 0.5206, 0.01952, 0.5111, 0.02002, 0.5206, 0.01527, 0.5206, 0.0118, 0.5115, 0.2873, 0.02126, 0.2796, 0.02089, 0.2796, 0.01563, 0.2878, 0.0118, 0.5561, 0.5119, 0.5561, 0.5206, 0.5511, 0.5206, 0.5474, 0.5115, 0.02048, 0.5528, 0.0118, 0.5524, 0.0118, 0.5476, 0.02048, 0.5442, 0.8269, 0.02048, 0.8269, 0.0118, 0.8319, 0.0118, 0.8356, 0.02089, 0.1354, 0.7797, 0.1441, 0.7802, 0.1441, 0.7849, 0.1354, 0.7884, 0.2483, 0.5111, 0.256, 0.5115, 0.256, 0.5167, 0.2478, 0.5206, 0.5161, 0.02126, 0.5156, 0.0118, 0.5203, 0.0118, 0.5238, 0.02089, 0.02048, 0.7797, 0.02048, 0.7884, 0.01547, 0.7884, 0.0118, 0.7802, 0.712, 0.02048, 0.7033, 0.02089, 0.7033, 0.01563, 0.712, 0.0118, 0.07444, 0.02115, 0.01956, 0.02123, 0.02003, 0.0118, 0.07285, 0.0118, 0.3, 0.7273, 0.3, 0.7801, 0.2913, 0.7797, 0.2913, 0.7273, 0.671, 0.02048, 0.5561, 0.02048, 0.5561, 0.0118, 0.671, 0.0118, 0.2913, 0.7884, 0.1764, 0.7884, 0.1764, 0.7797, 0.2913, 0.7797, 0.4612, 0.5112, 0.5161, 0.5111, 0.5156, 0.5206, 0.4628, 0.5206, 0.1677, 0.6052, 0.1677, 0.5524, 0.1764, 0.5528, 0.1764, 0.6052, 0.712, 0.5119, 0.8269, 0.5119, 0.8269, 0.5206, 0.712, 0.5206, 0.1764, 0.5442, 0.2913, 0.5442, 0.2913, 0.5528, 0.1764, 0.5528, 0.2482, 0.0787, 0.2483, 0.02123, 0.256, 0.02087, 0.256, 0.07539, 0.8356, 0.457, 0.8356, 0.5115, 0.8269, 0.5119, 0.8269, 0.457, 0.516, 0.07877, 0.5161, 0.02126, 0.5238, 0.02089, 0.5238, 0.07539, 0.7033, 0.07539, 0.7033, 0.02089, 0.712, 0.02048, 0.712, 0.07539, 0.02048, 0.7797, 0.1354, 0.7797, 0.1354, 0.7884, 0.02048, 0.7884, 0.712, 0.0118, 0.8269, 0.0118, 0.8269, 0.02048, 0.712, 0.02048, 0.1934, 0.5112, 0.2483, 0.5111, 0.2478, 0.5206, 0.195, 0.5206, 0.1441, 0.7273, 0.1441, 0.7802, 0.1354, 0.7797, 0.1354, 0.7273, 0.3422, 0.02117, 0.2873, 0.02126, 0.2878, 0.0118, 0.3407, 0.0118, 0.0118, 0.6052, 0.0118, 0.5524, 0.02048, 0.5528, 0.02048, 0.6052, 0.5561, 0.5119, 0.671, 0.5119, 0.671, 0.5206, 0.5561, 0.5206, 0.02048, 0.5442, 0.1354, 0.5442, 0.1354, 0.5528, 0.02048, 0.5528, 0.01962, 0.4536, 0.01952, 0.5111, 0.0118, 0.5115, 0.0118, 0.457, 0.6797, 0.457, 0.6797, 0.5115, 0.671, 0.5119, 0.671, 0.457, 0.2875, 0.4537, 0.2874, 0.5111, 0.2796, 0.5115, 0.2796, 0.457, 0.5474, 0.07539, 0.5474, 0.02087, 0.5561, 0.02048, 0.5561, 0.07539, 0.2473, 0.3287, 0.2473, 0.2662, 0.256, 0.2662, 0.256, 0.3295, 0.8356, 0.2029, 0.8356, 0.2662, 0.8269, 0.2662, 0.8269, 0.2026, 0.5151, 0.3285, 0.5151, 0.2662, 0.5238, 0.2662, 0.5238, 0.3294, 0.7033, 0.3294, 0.7033, 0.2662, 0.712, 0.2662, 0.712, 0.3298, 0.02048, 0.2039, 0.02048, 0.2662, 0.0118, 0.2662, 0.0118, 0.203, 0.6797, 0.203, 0.6797, 0.2662, 0.671, 0.2662, 0.671, 0.2026, 0.2883, 0.2037, 0.2883, 0.2662, 0.2796, 0.2662, 0.2796, 0.2029, 0.5474, 0.3295, 0.5474, 0.2662, 0.5561, 0.2662, 0.5561, 0.3298, 0.1934, 0.02115, 0.1339, 0.02112, 0.1339, 0.0118, 0.1945, 0.0118, 0.3, 0.6057, 0.3, 0.6663, 0.2913, 0.6663, 0.2913, 0.6052, 0.3422, 0.5112, 0.4017, 0.5112, 0.4017, 0.5206, 0.3411, 0.5206, 0.1677, 0.7269, 0.1677, 0.6663, 0.1764, 0.6663, 0.1764, 0.7273, 0.07443, 0.5112, 0.1339, 0.5112, 0.1339, 0.5206, 0.07331, 0.5206, 0.1441, 0.6057, 0.1441, 0.6663, 0.1354, 0.6663, 0.1354, 0.6052, 0.4612, 0.02117, 0.4017, 0.02115, 0.4017, 0.0118, 0.4623, 0.0118, 0.0118, 0.7269, 0.0118, 0.6663, 0.02048, 0.6663, 0.02048, 0.7273, 0.5151, 0.2037, 0.5151, 0.139, 0.5238, 0.139, 0.5238, 0.2026, 0.7033, 0.2026, 0.7033, 0.139, 0.712, 0.139, 0.712, 0.2026, 0.02048, 0.3287, 0.02048, 0.3934, 0.0118, 0.3934, 0.0118, 0.3298, 0.6797, 0.3298, 0.6797, 0.3934, 0.671, 0.3934, 0.671, 0.3298, 0.2482, 0.4536, 0.2473, 0.3934, 0.256, 0.3934, 0.256, 0.456, 0.8356, 0.07638, 0.8356, 0.139, 0.8269, 0.139, 0.8269, 0.07539, 0.2874, 0.07877, 0.2883, 0.139, 0.2796, 0.139, 0.2796, 0.07638, 0.5474, 0.456, 0.5474, 0.3934, 0.5561, 0.3934, 0.5561, 0.457, 0.2473, 0.2039, 0.2473, 0.139, 0.256, 0.139, 0.256, 0.2026, 0.8356, 0.3298, 0.8356, 0.3934, 0.8269, 0.3934, 0.8269, 0.3298, 0.2883, 0.3285, 0.2883, 0.3934, 0.2796, 0.3934, 0.2796, 0.3298, 0.5474, 0.2026, 0.5474, 0.139, 0.5561, 0.139, 0.5561, 0.2026, 0.516, 0.4537, 0.5151, 0.3934, 0.5238, 0.3934, 0.5238, 0.456, 0.7033, 0.456, 0.7033, 0.3934, 0.712, 0.3934, 0.712, 0.457, 0.01965, 0.0787, 0.02048, 0.139, 0.0118, 0.139, 0.0118, 0.07636, 0.6797, 0.07636, 0.6797, 0.139, 0.671, 0.139, 0.671, 0.07539, 0.1339, 0.02112, 0.07444, 0.02115, 0.07332, 0.0118, 0.1339, 0.0118, 0.3, 0.6663, 0.3, 0.7269, 0.2913, 0.7273, 0.2913, 0.6663, 0.4017, 0.02115, 0.3422, 0.02117, 0.3411, 0.0118, 0.4017, 0.0118, 0.0118, 0.6663, 0.0118, 0.6057, 0.02048, 0.6052, 0.02048, 0.6663, 0.2874, 0.5111, 0.3422, 0.5112, 0.3407, 0.5206, 0.2878, 0.5206, 0.1677, 0.7801, 0.1677, 0.7273, 0.1764, 0.7273, 0.1764, 0.7797, 0.01952, 0.5111, 0.07443, 0.5112, 0.07285, 0.5206, 0.02002, 0.5206, 0.1441, 0.5524, 0.1441, 0.6052, 0.1354, 0.6052, 0.1354, 0.5528, 0.4017, 0.5112, 0.4612, 0.5112, 0.4623, 0.5206, 0.4017, 0.5206, 0.1677, 0.6663, 0.1677, 0.6057, 0.1764, 0.6052, 0.1764, 0.6663, 0.1339, 0.5112, 0.1934, 0.5112, 0.1945, 0.5206, 0.1339, 0.5206, 0.1441, 0.6663, 0.1441, 0.7269, 0.1354, 0.7273, 0.1354, 0.6663, 0.2483, 0.02123, 0.1934, 0.02115, 0.195, 0.0118, 0.2478, 0.0118, 0.3, 0.5524, 0.3, 0.6052, 0.2913, 0.6052, 0.2913, 0.5528, 0.5161, 0.02126, 0.4612, 0.02117, 0.4628, 0.0118, 0.5156, 0.0118, 0.0118, 0.7802, 0.0118, 0.7273, 0.02048, 0.7273, 0.02048, 0.7797, 0.2473, 0.139, 0.2482, 0.0787, 0.256, 0.07636, 0.256, 0.139, 0.8356, 0.3934, 0.8356, 0.456, 0.8269, 0.457, 0.8269, 0.3934, 0.2883, 0.3934, 0.2875, 0.4537, 0.2796, 0.456, 0.2796, 0.3934, 0.5474, 0.139, 0.5474, 0.07636, 0.5561, 0.07539, 0.5561, 0.139, 0.5161, 0.5111, 0.516, 0.4537, 0.5238, 0.457, 0.5238, 0.5115, 0.7033, 0.5115, 0.7033, 0.457, 0.712, 0.457, 0.712, 0.5119, 0.01956, 0.02123, 0.01965, 0.0787, 0.0118, 0.07539, 0.0118, 0.02087, 0.6797, 0.02087, 0.6797, 0.07539, 0.671, 0.07539, 0.671, 0.02048, 0.5151, 0.3934, 0.5151, 0.3285, 0.5238, 0.3298, 0.5238, 0.3934, 0.7033, 0.3934, 0.7033, 0.3298, 0.712, 0.3298, 0.712, 0.3934, 0.02048, 0.139, 0.02048, 0.2039, 0.0118, 0.2026, 0.0118, 0.139, 0.6797, 0.139, 0.6797, 0.2026, 0.671, 0.2026, 0.671, 0.139, 0.2473, 0.2662, 0.2473, 0.2039, 0.256, 0.203, 0.256, 0.2662, 0.8356, 0.2662, 0.8356, 0.3294, 0.8269, 0.3298, 0.8269, 0.2662, 0.2883, 0.2662, 0.2883, 0.3285, 0.2796, 0.3294, 0.2796, 0.2662, 0.5474, 0.2662, 0.5474, 0.203, 0.5561, 0.2026, 0.5561, 0.2662, 0.2473, 0.3934, 0.2473, 0.3287, 0.256, 0.3298, 0.256, 0.3934, 0.8356, 0.139, 0.8356, 0.2026, 0.8269, 0.2026, 0.8269, 0.139, 0.2883, 0.139, 0.2883, 0.2037, 0.2796, 0.2026, 0.2796, 0.139, 0.5474, 0.3934, 0.5474, 0.3298, 0.5561, 0.3298, 0.5561, 0.3934, 0.5151, 0.2662, 0.5151, 0.2037, 0.5238, 0.2029, 0.5238, 0.2662, 0.7033, 0.2662, 0.7033, 0.2029, 0.712, 0.2026, 0.712, 0.2662, 0.02048, 0.2662, 0.02048, 0.3287, 0.0118, 0.3295, 0.0118, 0.2662, 0.6797, 0.2662, 0.6797, 0.3295, 0.671, 0.3298, 0.671, 0.2662, 0.5151, 0.139, 0.516, 0.07877, 0.5238, 0.07638, 0.5238, 0.139, 0.7033, 0.139, 0.7033, 0.07638, 0.712, 0.07539, 0.712, 0.139, 0.02048, 0.3934, 0.01962, 0.4536, 0.0118, 0.456, 0.0118, 0.3934, 0.6797, 0.3934, 0.6797, 0.456, 0.671, 0.457, 0.671, 0.3934, 0.2483, 0.5111, 0.2482, 0.4536, 0.256, 0.457, 0.256, 0.5115, 0.8356, 0.02089, 0.8356, 0.07539, 0.8269, 0.07539, 0.8269, 0.02048, 0.2873, 0.02126, 0.2874, 0.07877, 0.2796, 0.07539, 0.2796, 0.02089, 0.5474, 0.5115, 0.5474, 0.457, 0.5561, 0.457, 0.5561, 0.5119, 0.2913, 0.7797, 0.1764, 0.7797, 0.1764, 0.7273, 0.2913, 0.7273, 0.3441, 0.7111, 0.3236, 0.7111, 0.3236, 0.7, 0.3441, 0.7, 0.1101, 0.4389, 0.1021, 0.4184, 0.1072, 0.4144, 0.1189, 0.4456, 0.8911, 0.5552, 0.8709, 0.5552, 0.8709, 0.5442, 0.8908, 0.5442, 0.08161, 0.4109, 0.06169, 0.4184, 0.05311, 0.4132, 0.07809, 0.4035, 0.9433, 0.3346, 0.9232, 0.3346, 0.9232, 0.3236, 0.9433, 0.3236, 0.08188, 0.467, 0.1021, 0.4595, 0.1089, 0.4706, 0.07946, 0.4814, 0.568, 0.7111, 0.5474, 0.7111, 0.5474, 0.7, 0.5678, 0.7, 0.05376, 0.439, 0.06169, 0.4595, 0.05216, 0.4711, 0.04147, 0.4442, 0.8268, 0.8213, 0.8473, 0.8213, 0.8473, 0.8323, 0.8268, 0.8323, 0.3779, 0.4394, 0.3699, 0.4188, 0.375, 0.4147, 0.3868, 0.446, 0.9433, 0.2889, 0.9635, 0.2889, 0.9635, 0.3, 0.9436, 0.3, 0.3494, 0.4113, 0.3295, 0.4188, 0.3209, 0.4135, 0.3459, 0.4038, 0.1879, 0.9332, 0.2081, 0.9332, 0.2081, 0.9443, 0.1879, 0.9443, 0.3497, 0.4675, 0.3699, 0.4599, 0.3767, 0.471, 0.3473, 0.4818, 0.6974, 0.8213, 0.7179, 0.8213, 0.7179, 0.8323, 0.6975, 0.8323, 0.3216, 0.4395, 0.3295, 0.4599, 0.3199, 0.4715, 0.3092, 0.4445, 0.5033, 0.6654, 0.5238, 0.6654, 0.5238, 0.6764, 0.5033, 0.6764, 0.3779, 0.208, 0.3699, 0.1875, 0.3763, 0.1776, 0.3875, 0.2058, 0.9551, 0.8213, 0.9753, 0.8213, 0.9753, 0.8323, 0.9551, 0.8323, 0.3497, 0.1799, 0.3295, 0.1875, 0.3204, 0.1767, 0.3468, 0.1667, 0.3465, 0.2467, 0.3205, 0.2368, 0.3295, 0.2286, 0.3497, 0.2361, 0.4084, 0.8559, 0.4286, 0.8559, 0.4286, 0.8669, 0.4084, 0.8669, 0.7621, 0.6654, 0.7826, 0.6654, 0.7826, 0.6764, 0.7621, 0.6764, 0.3215, 0.208, 0.3295, 0.2286, 0.3205, 0.2368, 0.3088, 0.2064, 0.4088, 0.5552, 0.3883, 0.5552, 0.3883, 0.5442, 0.4088, 0.5442, 0.1101, 0.2089, 0.1021, 0.1884, 0.1085, 0.1783, 0.1197, 0.2064, 0.3437, 0.9772, 0.3639, 0.9772, 0.3639, 0.9882, 0.3437, 0.9882, 0.08188, 0.1808, 0.06169, 0.1884, 0.0526, 0.1775, 0.07901, 0.1675, 0.07868, 0.2474, 0.0527, 0.2375, 0.06169, 0.2295, 0.08188, 0.237, 0.9551, 0.5442, 0.9753, 0.5442, 0.9753, 0.5552, 0.9551, 0.5552, 0.568, 0.5552, 0.5474, 0.5552, 0.5474, 0.5442, 0.568, 0.5442, 0.05371, 0.2089, 0.06169, 0.2295, 0.0527, 0.2375, 0.04105, 0.207, 0.3441, 0.5552, 0.3236, 0.5552, 0.3236, 0.5442, 0.3441, 0.5442, 0.2141, 0.2089, 0.2061, 0.1884, 0.2152, 0.1775, 0.2268, 0.207, 0.9433, 0.02283, 0.9232, 0.02283, 0.9232, 0.0118, 0.9433, 0.0118, 0.1859, 0.1808, 0.1657, 0.1884, 0.1593, 0.1783, 0.1888, 0.1675, 0.1891, 0.2474, 0.1597, 0.2364, 0.1657, 0.2295, 0.1859, 0.237, 0.8794, 0.1677, 0.8996, 0.1677, 0.8996, 0.1787, 0.8794, 0.1787, 0.1481, 0.2064, 0.1593, 0.1783, 0.1657, 0.1884, 0.1578, 0.2089, 0.6327, 0.5442, 0.6532, 0.5442, 0.6532, 0.5552, 0.6327, 0.5552, 0.6974, 0.6654, 0.7179, 0.6654, 0.7179, 0.6764, 0.6974, 0.6764, 0.4819, 0.208, 0.4739, 0.1875, 0.483, 0.1767, 0.4946, 0.2064, 0.8794, 0.1331, 0.8996, 0.1331, 0.8996, 0.1441, 0.8794, 0.1441, 0.4537, 0.1799, 0.4335, 0.1875, 0.4271, 0.1776, 0.4566, 0.1667, 0.4569, 0.2467, 0.4274, 0.2358, 0.4335, 0.2286, 0.4537, 0.2361, 0.8794, 0.4558, 0.8592, 0.4558, 0.8592, 0.4448, 0.8794, 0.4448, 0.4159, 0.2058, 0.4271, 0.1776, 0.4335, 0.1875, 0.4256, 0.208, 0.4735, 0.7, 0.4941, 0.7, 0.4941, 0.7111, 0.4735, 0.7111, 0.7621, 0.8213, 0.7826, 0.8213, 0.7826, 0.8323, 0.7621, 0.8323, 0.4819, 0.4394, 0.4739, 0.4188, 0.4825, 0.4135, 0.4942, 0.4445, 0.8911, 0.8213, 0.9113, 0.8213, 0.9113, 0.8323, 0.8911, 0.8323, 0.4537, 0.4112, 0.4335, 0.4188, 0.4284, 0.4147, 0.4575, 0.4038, 0.03199, 0.9332, 0.05219, 0.9332, 0.05219, 0.9443, 0.03199, 0.9443, 0.4537, 0.4675, 0.4739, 0.4599, 0.4835, 0.4715, 0.4562, 0.4818, 0.4166, 0.446, 0.4284, 0.4147, 0.4335, 0.4188, 0.4256, 0.4394, 0.8268, 0.6764, 0.8062, 0.6764, 0.8062, 0.6654, 0.8268, 0.6654, 0.4088, 0.7111, 0.3883, 0.7111, 0.3883, 0.7, 0.4088, 0.7, 0.2141, 0.4389, 0.2061, 0.4184, 0.2147, 0.4132, 0.2263, 0.4442, 0.2519, 0.823, 0.2317, 0.823, 0.2317, 0.812, 0.2519, 0.812, 0.1859, 0.4108, 0.1657, 0.4184, 0.1606, 0.4144, 0.1897, 0.4035, 0.09598, 0.823, 0.07579, 0.823, 0.07579, 0.812, 0.09598, 0.812, 0.1859, 0.467, 0.2061, 0.4595, 0.2156, 0.4711, 0.1883, 0.4814, 0.1489, 0.4456, 0.1606, 0.4144, 0.1657, 0.4184, 0.1578, 0.4389, 0.6327, 0.7, 0.6532, 0.7, 0.6532, 0.7111, 0.6327, 0.7111, 0.6974, 0.5552, 0.6768, 0.5552, 0.6768, 0.5442, 0.6974, 0.5442, 0.2141, 0.3244, 0.2061, 0.3038, 0.2151, 0.2956, 0.2268, 0.326, 0.8794, 0.3346, 0.8592, 0.3346, 0.8592, 0.3236, 0.8794, 0.3236, 0.1859, 0.2962, 0.1657, 0.3038, 0.1596, 0.2966, 0.1891, 0.2856, 0.1888, 0.3656, 0.1593, 0.3548, 0.1657, 0.3449, 0.1859, 0.3525, 0.8794, 0.0118, 0.8996, 0.0118, 0.8996, 0.02283, 0.8794, 0.02283, 0.1481, 0.3266, 0.1596, 0.2966, 0.1657, 0.3038, 0.1578, 0.3244, 0.4735, 0.8323, 0.4529, 0.8323, 0.4529, 0.8213, 0.4735, 0.8213, 0.4088, 0.8213, 0.4294, 0.8213, 0.4294, 0.8323, 0.4089, 0.8323, 0.4819, 0.09332, 0.4739, 0.0729, 0.4834, 0.06124, 0.4941, 0.08818, 0.09598, 0.9332, 0.1162, 0.9332, 0.1162, 0.9443, 0.09598, 0.9443, 0.4537, 0.06532, 0.4335, 0.0729, 0.4267, 0.06181, 0.4562, 0.05099, 0.4575, 0.1289, 0.4284, 0.118, 0.4335, 0.114, 0.4537, 0.1216, 0.2519, 0.9443, 0.2317, 0.9443, 0.2317, 0.9332, 0.2519, 0.9332, 0.4167, 0.08674, 0.4267, 0.06181, 0.4335, 0.0729, 0.4259, 0.09262, 0.6318, 0.8323, 0.6121, 0.8323, 0.6121, 0.8213, 0.6327, 0.8213, 0.3441, 0.8213, 0.3647, 0.8213, 0.3647, 0.8323, 0.3449, 0.8323, 0.3775, 0.09262, 0.3699, 0.0729, 0.3767, 0.06181, 0.3867, 0.08674, 0.9433, 0.4448, 0.9635, 0.4448, 0.9635, 0.4558, 0.9433, 0.4558, 0.3497, 0.06532, 0.3295, 0.0729, 0.32, 0.06124, 0.3473, 0.05099, 0.3459, 0.1289, 0.3209, 0.1192, 0.3295, 0.114, 0.3494, 0.1215, 0.8908, 0.6764, 0.8709, 0.6764, 0.8709, 0.6654, 0.8911, 0.6654, 0.568, 0.8213, 0.5885, 0.8213, 0.5885, 0.8323, 0.568, 0.8323, 0.3215, 0.09346, 0.3295, 0.114, 0.3209, 0.1192, 0.3093, 0.08818, 0.5033, 0.5552, 0.4827, 0.5552, 0.4827, 0.5442, 0.5033, 0.5442, 0.1101, 0.3244, 0.1021, 0.3038, 0.1082, 0.2966, 0.1197, 0.3266, 0.4084, 0.9772, 0.4286, 0.9772, 0.4286, 0.9882, 0.4084, 0.9882, 0.08188, 0.2962, 0.06169, 0.3038, 0.05267, 0.2956, 0.0787, 0.2856, 0.07898, 0.3656, 0.05258, 0.3556, 0.06169, 0.3449, 0.08188, 0.3525, 0.9551, 0.7, 0.9753, 0.7, 0.9753, 0.7111, 0.9551, 0.7111, 0.7621, 0.5552, 0.7415, 0.5552, 0.7415, 0.5442, 0.7621, 0.5442, 0.05371, 0.3244, 0.06169, 0.3449, 0.05258, 0.3556, 0.04101, 0.326, 0.3441, 0.6654, 0.3647, 0.6654, 0.3647, 0.6764, 0.3441, 0.6764, 0.4819, 0.3235, 0.4739, 0.3029, 0.4829, 0.2949, 0.4946, 0.3254, 0.8794, 0.2889, 0.8996, 0.2889, 0.8996, 0.3, 0.8794, 0.3, 0.4537, 0.2953, 0.4335, 0.3029, 0.4275, 0.2959, 0.4569, 0.285, 0.4566, 0.3649, 0.4271, 0.354, 0.4335, 0.344, 0.4537, 0.3516, 0.9433, 0.1441, 0.9232, 0.1441, 0.9232, 0.1331, 0.9433, 0.1331, 0.4159, 0.326, 0.4275, 0.2959, 0.4335, 0.3029, 0.4256, 0.3235, 0.6327, 0.6764, 0.6121, 0.6764, 0.6121, 0.6654, 0.6327, 0.6654, 0.7621, 0.7111, 0.7415, 0.7111, 0.7415, 0.7, 0.762, 0.7, 0.2141, 0.0929, 0.2061, 0.07245, 0.2157, 0.06084, 0.2264, 0.08785, 0.03199, 0.823, 0.0118, 0.823, 0.0118, 0.812, 0.03199, 0.812, 0.1859, 0.06487, 0.1657, 0.07245, 0.1589, 0.06141, 0.1884, 0.05058, 0.1897, 0.1286, 0.1606, 0.1177, 0.1657, 0.1136, 0.1859, 0.1211, 0.8911, 0.7, 0.9113, 0.7, 0.9113, 0.7111, 0.8911, 0.7111, 0.1488, 0.08642, 0.1589, 0.06141, 0.1657, 0.07245, 0.1581, 0.09221, 0.8276, 0.5442, 0.8473, 0.5442, 0.8473, 0.5552, 0.8268, 0.5552, 0.8268, 0.7111, 0.8062, 0.7111, 0.8062, 0.7, 0.826, 0.7, 0.1097, 0.09221, 0.1021, 0.07245, 0.1089, 0.06141, 0.119, 0.08642, 0.1879, 0.823, 0.1677, 0.823, 0.1677, 0.812, 0.1879, 0.812, 0.08188, 0.06487, 0.06169, 0.07245, 0.05214, 0.06084, 0.07945, 0.05058, 0.07812, 0.1286, 0.05308, 0.1189, 0.06169, 0.1136, 0.08163, 0.121, 0.9436, 0.1677, 0.9635, 0.1677, 0.9635, 0.1787, 0.9433, 0.1787, 0.6974, 0.7111, 0.6768, 0.7111, 0.6768, 0.7, 0.6974, 0.7, 0.05371, 0.093, 0.06169, 0.1136, 0.05308, 0.1189, 0.04143, 0.08785, 0.4088, 0.6654, 0.4294, 0.6654, 0.4294, 0.6764, 0.4088, 0.6764, 0.3779, 0.3235, 0.3699, 0.3029, 0.3759, 0.2959, 0.3875, 0.326, 0.9551, 0.6654, 0.9753, 0.6654, 0.9753, 0.6764, 0.9551, 0.6764, 0.3497, 0.2953, 0.3295, 0.3029, 0.3205, 0.2949, 0.3465, 0.285, 0.3468, 0.3649, 0.3204, 0.3549, 0.3295, 0.344, 0.3497, 0.3516, 0.3437, 0.8559, 0.3639, 0.8559, 0.3639, 0.8669, 0.3437, 0.8669, 0.568, 0.6654, 0.5885, 0.6654, 0.5885, 0.6764, 0.568, 0.6764, 0.3215, 0.3235, 0.3295, 0.344, 0.3204, 0.3549, 0.3089, 0.3254, 0.9113, 0.5552, 0.8911, 0.5552, 0.8911, 0.5442, 0.9113, 0.5442, 0.1021, 0.4184, 0.08188, 0.4108, 0.07809, 0.4035, 0.1072, 0.4144, 0.9635, 0.3346, 0.9433, 0.3346, 0.9433, 0.3236, 0.9635, 0.3236, 0.06169, 0.4595, 0.08188, 0.467, 0.07946, 0.4814, 0.05216, 0.4711, 0.9232, 0.2889, 0.9433, 0.2889, 0.9433, 0.3, 0.9232, 0.3, 0.3699, 0.4188, 0.3497, 0.4112, 0.3459, 0.4038, 0.375, 0.4147, 0.1677, 0.9332, 0.1879, 0.9332, 0.1879, 0.9443, 0.1677, 0.9443, 0.3295, 0.4599, 0.3497, 0.4675, 0.3473, 0.4818, 0.3199, 0.4715, 0.9349, 0.8213, 0.9551, 0.8213, 0.9551, 0.8323, 0.9349, 0.8323, 0.3699, 0.1875, 0.3497, 0.1799, 0.3468, 0.1667, 0.3763, 0.1776, 0.376, 0.2358, 0.3465, 0.2467, 0.3497, 0.2361, 0.3699, 0.2286, 0.3883, 0.8559, 0.4084, 0.8559, 0.4084, 0.8669, 0.3883, 0.8669, 0.3236, 0.9772, 0.3437, 0.9772, 0.3437, 0.9882, 0.3236, 0.9882, 0.1021, 0.1884, 0.08188, 0.1808, 0.07901, 0.1675, 0.1085, 0.1783, 0.1081, 0.2364, 0.07868, 0.2474, 0.08188, 0.237, 0.1021, 0.2295, 0.9349, 0.5442, 0.9551, 0.5442, 0.9551, 0.5552, 0.9349, 0.5552, 0.9232, 0.4448, 0.9433, 0.4448, 0.9433, 0.4558, 0.9232, 0.4558, 0.3699, 0.0729, 0.3497, 0.06532, 0.3473, 0.05099, 0.3767, 0.06181, 0.375, 0.118, 0.3459, 0.1289, 0.3497, 0.1216, 0.3699, 0.114, 0.9113, 0.6764, 0.8911, 0.6764, 0.8911, 0.6654, 0.9113, 0.6654, 0.3883, 0.9772, 0.4084, 0.9772, 0.4084, 0.9882, 0.3883, 0.9882, 0.1021, 0.3038, 0.08188, 0.2962, 0.0787, 0.2856, 0.1082, 0.2966, 0.1085, 0.3548, 0.07898, 0.3656, 0.08188, 0.3525, 0.1021, 0.3449, 0.9349, 0.7, 0.9551, 0.7, 0.9551, 0.7111, 0.9349, 0.7111, 0.2081, 0.823, 0.1879, 0.823, 0.1879, 0.812, 0.2081, 0.812, 0.1021, 0.07245, 0.08188, 0.06487, 0.07945, 0.05058, 0.1089, 0.06141, 0.1072, 0.1177, 0.07812, 0.1286, 0.08188, 0.1211, 0.1021, 0.1136, 0.9232, 0.1677, 0.9433, 0.1677, 0.9433, 0.1787, 0.9232, 0.1787, 0.9349, 0.6654, 0.9551, 0.6654, 0.9551, 0.6764, 0.9349, 0.6764, 0.3699, 0.3029, 0.3497, 0.2953, 0.3465, 0.285, 0.3759, 0.2959, 0.3763, 0.354, 0.3468, 0.3649, 0.3497, 0.3516, 0.3699, 0.344, 0.3236, 0.8559, 0.3437, 0.8559, 0.3437, 0.8669, 0.3236, 0.8669, 0.9635, 0.02283, 0.9433, 0.02283, 0.9433, 0.0118, 0.9635, 0.0118, 0.2061, 0.1884, 0.1859, 0.1808, 0.1888, 0.1675, 0.2152, 0.1775, 0.2151, 0.2375, 0.1891, 0.2474, 0.1859, 0.237, 0.2061, 0.2295, 0.8592, 0.1677, 0.8794, 0.1677, 0.8794, 0.1787, 0.8592, 0.1787, 0.8592, 0.1331, 0.8794, 0.1331, 0.8794, 0.1441, 0.8592, 0.1441, 0.4739, 0.1875, 0.4537, 0.1799, 0.4566, 0.1667, 0.483, 0.1767, 0.4829, 0.2368, 0.4569, 0.2467, 0.4537, 0.2361, 0.4739, 0.2286, 0.8996, 0.4558, 0.8794, 0.4558, 0.8794, 0.4448, 0.8996, 0.4448, 0.8709, 0.8213, 0.8911, 0.8213, 0.8909, 0.8323, 0.8709, 0.8323, 0.4739, 0.4188, 0.454, 0.4113, 0.4575, 0.4038, 0.4825, 0.4135, 0.0118, 0.9332, 0.03199, 0.9332, 0.03199, 0.9443, 0.0118, 0.9443, 0.4335, 0.4599, 0.4537, 0.4675, 0.4562, 0.4818, 0.4267, 0.471, 0.2721, 0.823, 0.2519, 0.823, 0.2521, 0.812, 0.2721, 0.812, 0.2061, 0.4184, 0.1862, 0.4109, 0.1897, 0.4035, 0.2147, 0.4132, 0.1162, 0.823, 0.09598, 0.823, 0.09598, 0.812, 0.1162, 0.812, 0.1657, 0.4595, 0.1859, 0.467, 0.1883, 0.4814, 0.1589, 0.4706, 0.8996, 0.3346, 0.8794, 0.3346, 0.8794, 0.3236, 0.8996, 0.3236, 0.2061, 0.3038, 0.1859, 0.2962, 0.1891, 0.2856, 0.2151, 0.2956, 0.2152, 0.3556, 0.1888, 0.3656, 0.1859, 0.3525, 0.2061, 0.3449, 0.8592, 0.0118, 0.8794, 0.0118, 0.8794, 0.02283, 0.8592, 0.02283, 0.07579, 0.9332, 0.09598, 0.9332, 0.09598, 0.9443, 0.07579, 0.9443, 0.4739, 0.0729, 0.4537, 0.06532, 0.4562, 0.05099, 0.4834, 0.06124, 0.4825, 0.1192, 0.4575, 0.1289, 0.454, 0.1215, 0.4739, 0.114, 0.2721, 0.9443, 0.2521, 0.9443, 0.2519, 0.9332, 0.2721, 0.9332, 0.8592, 0.2889, 0.8794, 0.2889, 0.8794, 0.3, 0.8592, 0.3, 0.4739, 0.3029, 0.4537, 0.2953, 0.4569, 0.285, 0.4829, 0.2949, 0.483, 0.3549, 0.4566, 0.3649, 0.4537, 0.3516, 0.4739, 0.344, 0.9635, 0.1441, 0.9433, 0.1441, 0.9433, 0.1331, 0.9635, 0.1331, 0.05219, 0.823, 0.03199, 0.823, 0.03199, 0.812, 0.05219, 0.812, 0.2061, 0.07245, 0.1859, 0.06487, 0.1884, 0.05058, 0.2157, 0.06084, 0.2147, 0.1189, 0.1897, 0.1286, 0.1862, 0.121, 0.2061, 0.1136, 0.8709, 0.7, 0.8909, 0.7, 0.8911, 0.7111, 0.8709, 0.7111, 0.8062, 0.8213, 0.8268, 0.8213, 0.826, 0.8323, 0.8062, 0.8323, 0.3699, 0.4599, 0.3776, 0.4402, 0.3868, 0.446, 0.3767, 0.471, 0.6768, 0.8213, 0.6974, 0.8213, 0.6974, 0.8323, 0.6768, 0.8323, 0.3295, 0.4188, 0.3215, 0.4394, 0.3092, 0.4445, 0.3209, 0.4135, 0.7415, 0.8213, 0.7621, 0.8213, 0.762, 0.8323, 0.7415, 0.8323, 0.4739, 0.4599, 0.4819, 0.4395, 0.4942, 0.4445, 0.4835, 0.4715, 0.4267, 0.471, 0.4166, 0.446, 0.4259, 0.4402, 0.4335, 0.4599, 0.8473, 0.6764, 0.8276, 0.6764, 0.8268, 0.6654, 0.8473, 0.6654, 0.7826, 0.7111, 0.7621, 0.7111, 0.7621, 0.7, 0.7826, 0.7, 0.2061, 0.1136, 0.2141, 0.093, 0.2264, 0.08785, 0.2147, 0.1189, 0.1606, 0.1177, 0.1488, 0.08642, 0.1578, 0.093, 0.1657, 0.1136, 0.8062, 0.5442, 0.8268, 0.5442, 0.8268, 0.5552, 0.8062, 0.5552, 0.8473, 0.7111, 0.8268, 0.7111, 0.8268, 0.7, 0.8473, 0.7, 0.1021, 0.1136, 0.1101, 0.093, 0.119, 0.08642, 0.1072, 0.1177, 0.7179, 0.7111, 0.6974, 0.7111, 0.6975, 0.7, 0.7179, 0.7, 0.06169, 0.07245, 0.05375, 0.0929, 0.04143, 0.08785, 0.05214, 0.06084, 0.4294, 0.5552, 0.4088, 0.5552, 0.4088, 0.5442, 0.4294, 0.5442, 0.1021, 0.2295, 0.1101, 0.2089, 0.1197, 0.2064, 0.1081, 0.2364, 0.5885, 0.5552, 0.568, 0.5552, 0.568, 0.5442, 0.5885, 0.5442, 0.06169, 0.1884, 0.05371, 0.2089, 0.04105, 0.207, 0.0526, 0.1775, 0.3647, 0.5552, 0.3441, 0.5552, 0.3441, 0.5442, 0.3647, 0.5442, 0.2061, 0.2295, 0.2141, 0.2089, 0.2268, 0.207, 0.2151, 0.2375, 0.1597, 0.2364, 0.1481, 0.2064, 0.1578, 0.2089, 0.1657, 0.2295, 0.6121, 0.5442, 0.6327, 0.5442, 0.6327, 0.5552, 0.6121, 0.5552, 0.3236, 0.6654, 0.3441, 0.6654, 0.3441, 0.6764, 0.3236, 0.6764, 0.4739, 0.344, 0.4819, 0.3235, 0.4946, 0.3254, 0.483, 0.3549, 0.4271, 0.354, 0.4159, 0.326, 0.4256, 0.3235, 0.4335, 0.344, 0.6532, 0.6764, 0.6327, 0.6764, 0.6327, 0.6654, 0.6532, 0.6654, 0.3883, 0.6654, 0.4088, 0.6654, 0.4088, 0.6764, 0.3883, 0.6764, 0.3699, 0.344, 0.3779, 0.3235, 0.3875, 0.326, 0.3763, 0.354, 0.5474, 0.6654, 0.568, 0.6654, 0.568, 0.6764, 0.5474, 0.6764, 0.3295, 0.3029, 0.3215, 0.3235, 0.3089, 0.3254, 0.3205, 0.2949, 0.4827, 0.6654, 0.5033, 0.6654, 0.5033, 0.6764, 0.4827, 0.6764, 0.3699, 0.2286, 0.3779, 0.208, 0.3875, 0.2058, 0.376, 0.2358, 0.7415, 0.6654, 0.7621, 0.6654, 0.7621, 0.6764, 0.7415, 0.6764, 0.3295, 0.1875, 0.3215, 0.208, 0.3088, 0.2064, 0.3204, 0.1767, 0.6768, 0.6654, 0.6974, 0.6654, 0.6974, 0.6764, 0.6768, 0.6764, 0.4739, 0.2286, 0.4819, 0.208, 0.4946, 0.2064, 0.4829, 0.2368, 0.4274, 0.2358, 0.4159, 0.2058, 0.4256, 0.208, 0.4335, 0.2286, 0.4529, 0.7, 0.4735, 0.7, 0.4735, 0.7111, 0.4529, 0.7111, 0.7179, 0.5552, 0.6974, 0.5552, 0.6974, 0.5442, 0.7179, 0.5442, 0.2061, 0.3449, 0.2141, 0.3244, 0.2268, 0.326, 0.2152, 0.3556, 0.1593, 0.3548, 0.1481, 0.3266, 0.1578, 0.3244, 0.1657, 0.3449, 0.4941, 0.8323, 0.4735, 0.8323, 0.4735, 0.8213, 0.4941, 0.8213, 0.5238, 0.5552, 0.5033, 0.5552, 0.5033, 0.5442, 0.5238, 0.5442, 0.1021, 0.3449, 0.1101, 0.3244, 0.1197, 0.3266, 0.1085, 0.3548, 0.7826, 0.5552, 0.7621, 0.5552, 0.7621, 0.5442, 0.7826, 0.5442, 0.06169, 0.3038, 0.05371, 0.3244, 0.04101, 0.326, 0.05267, 0.2956, 0.3647, 0.7111, 0.3441, 0.7111, 0.3449, 0.7, 0.3647, 0.7, 0.1021, 0.4595, 0.1097, 0.4397, 0.1189, 0.4456, 0.1089, 0.4706, 0.5885, 0.7111, 0.568, 0.7111, 0.568, 0.7, 0.5885, 0.7, 0.06169, 0.4184, 0.05371, 0.4389, 0.04147, 0.4442, 0.05311, 0.4132, 0.4294, 0.7111, 0.4088, 0.7111, 0.4089, 0.7, 0.4294, 0.7, 0.2061, 0.4595, 0.214, 0.439, 0.2263, 0.4442, 0.2156, 0.4711, 0.1589, 0.4706, 0.1489, 0.4456, 0.1581, 0.4397, 0.1657, 0.4595, 0.6121, 0.7, 0.6318, 0.7, 0.6327, 0.7111, 0.6121, 0.7111, 0.3883, 0.8213, 0.4088, 0.8213, 0.4088, 0.8323, 0.3883, 0.8323, 0.4739, 0.114, 0.4819, 0.09346, 0.4941, 0.08818, 0.4825, 0.1192, 0.4284, 0.118, 0.4167, 0.08674, 0.4256, 0.09346, 0.4335, 0.114, 0.6532, 0.8323, 0.6327, 0.8323, 0.6327, 0.8213, 0.6532, 0.8213, 0.3236, 0.8213, 0.3441, 0.8213, 0.3441, 0.8323, 0.3236, 0.8323, 0.3699, 0.114, 0.3779, 0.09346, 0.3867, 0.08674, 0.375, 0.118, 0.5474, 0.8213, 0.568, 0.8213, 0.5678, 0.8323, 0.5474, 0.8323, 0.3295, 0.0729, 0.3216, 0.09332, 0.3093, 0.08818, 0.32, 0.06124, 0.3441, 0.8213, 0.3236, 0.8213, 0.3236, 0.7111, 0.3441, 0.7111])
me_cube_002.materials.append(mat_holey_clay_brick)
me_cube_002.use_remesh_fix_poles = True
me_cube_002.use_remesh_preserve_attributes = False
me_cube_002.update()

# ---- objects
ob_brick_holey = bpy.data.objects.new('Brick_Holey', me_cube_002)

# ---- transforms, parenting, visibility, modifiers, constraints
ob_brick_holey.location = (0.0, 0.0, 0.0325)

# ---- collection membership
col_collection.objects.link(ob_brick_holey)

# ---- scene / render settings (as saved in the file)
scene.frame_start = 1; scene.frame_end = 250; scene.frame_set(1)
scene.render.engine = 'CYCLES'
scene.render.fps = 30
scene.cycles.sampling_pattern = 'TABULATED_SOBOL'
scene.cycles.use_light_tree = False
scene.cycles.bake_type = 'EMIT'
scene.view_settings.view_transform = 'Filmic'
bpy.context.view_layer.update()

# ---- added for rendering (the .blend has no active camera and no usable light): camera, sun
cam_auto = bpy.data.cameras.new('AutoCamera')
cam_auto.lens = 50.0
cam_auto.sensor_width = 36.0
cam_auto.clip_end = 1000.0
ob_auto_camera = bpy.data.objects.new('AutoCamera', cam_auto)
scene.collection.objects.link(ob_auto_camera)
ob_auto_camera.location = (0.263527, -0.316232, 0.243323)
ob_auto_camera.rotation_euler = (1.09748, -7.21219e-08, 0.694738)
scene.camera = ob_auto_camera
light_auto_sun = bpy.data.lights.new('AutoSun', 'SUN')
light_auto_sun.energy = 3.0
light_auto_sun.angle = 0.0523599
ob_auto_sun = bpy.data.objects.new('AutoSun', light_auto_sun)
scene.collection.objects.link(ob_auto_sun)
ob_auto_sun.rotation_euler = (0.872665, 0.174533, 0.523599)
bpy.context.view_layer.update()
